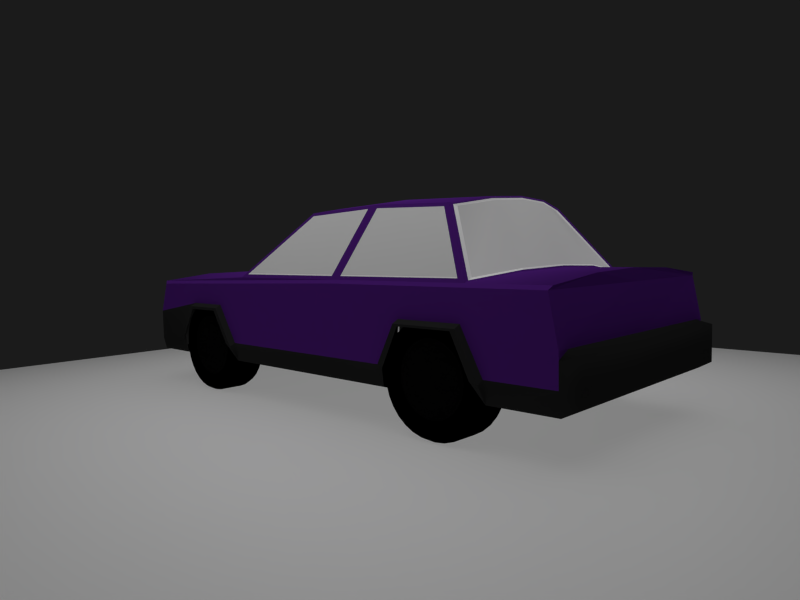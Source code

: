 # Source: Car.blend  (saved by Blender 2.90.8; exported with 4.5.12 LTS)
import bpy
from mathutils import Matrix  # noqa: F401  (used for matrix-valued properties, if any)

bpy.ops.wm.read_factory_settings(use_empty=True)
scene = bpy.context.scene
scene.name = 'Scene'

# ---- collections
col_collection_1 = bpy.data.collections.new('Collection 1'); scene.collection.children.link(col_collection_1)

# ---- materials (node trees are filled in below, after node groups)
mat_material = bpy.data.materials.new('Material')
mat_material.use_transparent_shadow = False
mat_body = bpy.data.materials.new('Body')
mat_body.alpha_threshold = 0.0
mat_body.use_transparent_shadow = False
mat_body.diffuse_color = (0.07613, 0.01457, 0.1902, 1.0)
mat_body.roughness = 0.5
mat_black = bpy.data.materials.new('Black')
mat_black.alpha_threshold = 0.0
mat_black.use_transparent_shadow = False
mat_black.diffuse_color = (0.8971, 0.8971, 0.8971, 1.0)
mat_black.roughness = 0.5
mat_black.specular_intensity = 0.0
mat_window = bpy.data.materials.new('Window')
mat_window.alpha_threshold = 0.0
mat_window.use_transparent_shadow = False
mat_window.diffuse_color = (0.7106, 0.7106, 0.7106, 1.0)
mat_window.roughness = 0.5
mat_window.specular_intensity = 1.0
mat_bumpers = bpy.data.materials.new('Bumpers')
mat_bumpers.alpha_threshold = 0.0
mat_bumpers.use_transparent_shadow = False
mat_bumpers.diffuse_color = (0.01885, 0.01885, 0.01885, 1.0)
mat_bumpers.roughness = 0.5
mat_bumpers.specular_intensity = 0.0
mat_lights = bpy.data.materials.new('Lights')
mat_lights.alpha_threshold = 0.0
mat_lights.use_transparent_shadow = False
mat_lights.diffuse_color = (1.0, 0.9067, 0.01782, 1.0)
mat_lights.roughness = 0.5
mat_lights.specular_intensity = 0.0
mat_bottom = bpy.data.materials.new('Bottom')
mat_bottom.alpha_threshold = 0.0
mat_bottom.use_transparent_shadow = False
mat_bottom.diffuse_color = (0.0, 0.0, 0.0, 1.0)
mat_bottom.roughness = 0.5
mat_bottom.specular_intensity = 0.0
mat_tires = bpy.data.materials.new('Tires')
mat_tires.alpha_threshold = 0.0
mat_tires.use_transparent_shadow = False
mat_tires.diffuse_color = (0.0, 0.0, 0.0, 1.0)
mat_tires.roughness = 0.5
mat_wheels = bpy.data.materials.new('Wheels')
mat_wheels.alpha_threshold = 0.0
mat_wheels.use_transparent_shadow = False
mat_wheels.diffuse_color = (0.002063, 0.002063, 0.002063, 1.0)
mat_wheels.roughness = 0.5

# ---- material node trees
mat_material.use_nodes = True; mat_material.node_tree.nodes.clear()
_N = mat_material.node_tree.nodes; _L = mat_material.node_tree.links
n0 = _N.new('ShaderNodeBsdfPrincipled'); n0.name = 'Principled BSDF'; n0.location = (10, 300)
n0.distribution = 'GGX'
n0.subsurface_method = 'BURLEY'
n0.inputs[3].default_value = 1.45
n0.inputs[27].default_value = (0.0, 0.0, 0.0, 1.0)
n0.inputs[28].default_value = 1.0
n1 = _N.new('ShaderNodeOutputMaterial'); n1.name = 'Material Output'; n1.location = (300, 300)
_L.new(n0.outputs[0], n1.inputs[0])
n1.is_active_output = True

# ---- world
world_world = bpy.data.worlds.new('World'); scene.world = world_world
world_world.color = (0.01109, 0.01109, 0.01109)
world_world.use_sun_shadow = False
world_world.sun_shadow_jitter_overblur = 0.0
world_world.cycles.sampling_method = 'NONE'
world_world.cycles.sample_map_resolution = 256
world_world.light_settings.ao_factor = 0.5

# ---- cameras
cam_camera = bpy.data.cameras.new('Camera')
cam_camera.lens = 30.0
cam_camera_001 = bpy.data.cameras.new('Camera.001')
cam_camera_001.lens = 30.0
cam_camera_002 = bpy.data.cameras.new('Camera.002')
cam_camera_002.lens = 30.0
cam_camera_003 = bpy.data.cameras.new('Camera.003')
cam_camera_003.lens = 30.0

# ---- lights
light_point = bpy.data.lights.new('Point', 'AREA')
light_point.transmission_factor = 0.0
light_point.use_shadow = False
light_point.energy = 118.0
light_point.shadow_soft_size = 0.25
light_point.shadow_maximum_resolution = 0.006
light_point.use_absolute_resolution = True

# ---- meshes
me_plane = bpy.data.meshes.new('Plane')
me_plane.from_pydata([(-1.0, -1.0, 0.0), (1.0, -1.0, 0.0), (-1.0, 1.0, 0.0), (1.0, 1.0, 0.0)], [], [(0, 1, 3, 2)])
_uv = me_plane.uv_layers.new(name='UVMap')
_uv.uv.foreach_set('vector', [0.0, 0.0, 1.0, 0.0, 1.0, 1.0, 0.0, 1.0])
me_plane.materials.append(mat_material)
me_plane.use_remesh_fix_poles = True
me_plane.use_remesh_preserve_attributes = False
me_plane.use_mirror_vertex_groups = False
me_plane.update()
me_cube = bpy.data.meshes.new('Cube')
me_cube.from_pydata([(-0.9426, -0.8852, 0.4), (-0.7426, -0.8852, 0.4), (-0.9426, -0.8929, 0.322), (-0.7426, -0.8929, 0.322), (-0.9426, -0.9156, 0.2469), (-0.7426, -0.9156, 0.2469), (-0.9426, -0.9526, 0.1778), (-0.7426, -0.9526, 0.1778), (-0.9426, -1.002, 0.1172), (-0.7426, -1.002, 0.1172), (-0.9426, -1.063, 0.06741), (-0.7426, -1.063, 0.06741), (-0.9426, -1.132, 0.03044), (-0.7426, -1.132, 0.03044), (-0.9426, -1.207, 0.007683), (-0.7426, -1.207, 0.007683), (-0.9426, -1.285, -3.308e-06), (-0.7426, -1.285, -3.308e-06), (-0.9426, -1.363, 0.007683), (-0.7426, -1.363, 0.007683), (-0.9426, -1.438, 0.03044), (-0.7426, -1.438, 0.03044), (-0.9426, -1.507, 0.06741), (-0.7426, -1.507, 0.06741), (-0.9426, -1.568, 0.1172), (-0.7426, -1.568, 0.1172), (-0.9426, -1.618, 0.1778), (-0.7426, -1.618, 0.1778), (-0.9426, -1.655, 0.2469), (-0.7426, -1.655, 0.2469), (-0.9426, -1.678, 0.322), (-0.7426, -1.678, 0.322), (-0.9426, -1.685, 0.4), (-0.7426, -1.685, 0.4), (-0.9426, -1.678, 0.478), (-0.7426, -1.678, 0.478), (-0.9426, -1.655, 0.5531), (-0.7426, -1.655, 0.5531), (-0.9426, -1.618, 0.6222), (-0.7426, -1.618, 0.6222), (-0.9426, -1.568, 0.6828), (-0.7426, -1.568, 0.6828), (-0.9426, -1.507, 0.7326), (-0.7426, -1.507, 0.7326), (-0.9426, -1.438, 0.7695), (-0.7426, -1.438, 0.7695), (-0.9426, -1.363, 0.7923), (-0.7426, -1.363, 0.7923), (-0.9426, -1.285, 0.8), (-0.7426, -1.285, 0.8), (-0.9426, -1.207, 0.7923), (-0.7426, -1.207, 0.7923), (-0.9426, -1.132, 0.7695), (-0.7426, -1.132, 0.7695), (-0.9426, -1.063, 0.7326), (-0.7426, -1.063, 0.7326), (-0.9426, -1.002, 0.6828), (-0.7426, -1.002, 0.6828), (-0.9426, -0.9526, 0.6222), (-0.7426, -0.9526, 0.6222), (-0.9426, -0.9156, 0.5531), (-0.7426, -0.9156, 0.5531), (-0.9426, -0.8929, 0.478), (-0.7426, -0.8929, 0.478), (-0.9851, -0.9052, 0.4), (-0.9851, -0.9125, 0.3259), (-0.7001, -0.9125, 0.3259), (-0.7001, -0.9052, 0.4), (-0.9851, -0.9341, 0.2546), (-0.7001, -0.9341, 0.2546), (-0.9851, -0.9692, 0.1889), (-0.7001, -0.9692, 0.1889), (-0.9851, -1.016, 0.1313), (-0.7001, -1.016, 0.1313), (-0.9851, -1.074, 0.08404), (-0.7001, -1.074, 0.08404), (-0.9851, -1.14, 0.04892), (-0.7001, -1.14, 0.04892), (-0.9851, -1.211, 0.0273), (-0.7001, -1.211, 0.0273), (-0.9851, -1.285, 0.02), (-0.7001, -1.285, 0.02), (-0.9851, -1.359, 0.0273), (-0.7001, -1.359, 0.0273), (-0.9851, -1.431, 0.04892), (-0.7001, -1.431, 0.04892), (-0.9851, -1.496, 0.08404), (-0.7001, -1.496, 0.08404), (-0.9851, -1.554, 0.1313), (-0.7001, -1.554, 0.1313), (-0.9851, -1.601, 0.1889), (-0.7001, -1.601, 0.1889), (-0.9851, -1.636, 0.2546), (-0.7001, -1.636, 0.2546), (-0.9851, -1.658, 0.3259), (-0.7001, -1.658, 0.3259), (-0.9851, -1.665, 0.4), (-0.7001, -1.665, 0.4), (-0.9851, -1.658, 0.4741), (-0.7001, -1.658, 0.4741), (-0.9851, -1.636, 0.5454), (-0.7001, -1.636, 0.5454), (-0.9851, -1.601, 0.6111), (-0.7001, -1.601, 0.6111), (-0.9851, -1.554, 0.6687), (-0.7001, -1.554, 0.6687), (-0.9851, -1.496, 0.716), (-0.7001, -1.496, 0.716), (-0.9851, -1.431, 0.7511), (-0.7001, -1.431, 0.7511), (-0.9851, -1.359, 0.7727), (-0.7001, -1.359, 0.7727), (-0.9851, -1.285, 0.78), (-0.7001, -1.285, 0.78), (-0.9851, -1.211, 0.7727), (-0.7001, -1.211, 0.7727), (-0.9851, -1.14, 0.7511), (-0.7001, -1.14, 0.7511), (-0.9851, -1.074, 0.716), (-0.7001, -1.074, 0.716), (-0.9851, -1.016, 0.6687), (-0.7001, -1.016, 0.6687), (-0.9851, -0.9692, 0.6111), (-0.7001, -0.9692, 0.6111), (-0.9851, -0.9341, 0.5454), (-0.7001, -0.9341, 0.5454), (-0.9851, -0.9125, 0.4741), (-0.7001, -0.9125, 0.4741), (-0.9851, -1.0, 0.4), (-0.9851, -1.006, 0.3444), (-0.9851, -1.022, 0.2909), (-0.9851, -1.048, 0.2417), (-0.9851, -1.084, 0.1985), (-0.9851, -1.127, 0.163), (-0.9851, -1.176, 0.1367), (-0.9851, -1.23, 0.1205), (-0.9851, -1.285, 0.115), (-0.9851, -1.341, 0.1205), (-0.9851, -1.394, 0.1367), (-0.9851, -1.444, 0.163), (-0.9851, -1.487, 0.1985), (-0.9851, -1.522, 0.2417), (-0.9851, -1.548, 0.2909), (-0.9851, -1.565, 0.3444), (-0.9851, -1.57, 0.4), (-0.9851, -1.565, 0.4556), (-0.9851, -1.548, 0.5091), (-0.9851, -1.522, 0.5583), (-0.9851, -1.487, 0.6015), (-0.9851, -1.444, 0.637), (-0.9851, -1.394, 0.6633), (-0.9851, -1.341, 0.6795), (-0.9851, -1.285, 0.685), (-0.9851, -1.23, 0.6795), (-0.9851, -1.176, 0.6633), (-0.9851, -1.127, 0.637), (-0.9851, -1.084, 0.6015), (-0.9851, -1.048, 0.5583), (-0.9851, -1.022, 0.5091), (-0.9851, -1.006, 0.4556), (-0.7001, -1.006, 0.3444), (-0.7001, -1.0, 0.4), (-0.7001, -1.022, 0.2909), (-0.7001, -1.048, 0.2417), (-0.7001, -1.084, 0.1985), (-0.7001, -1.127, 0.163), (-0.7001, -1.176, 0.1367), (-0.7001, -1.23, 0.1205), (-0.7001, -1.285, 0.115), (-0.7001, -1.341, 0.1205), (-0.7001, -1.394, 0.1367), (-0.7001, -1.444, 0.163), (-0.7001, -1.487, 0.1985), (-0.7001, -1.522, 0.2417), (-0.7001, -1.548, 0.2909), (-0.7001, -1.565, 0.3444), (-0.7001, -1.57, 0.4), (-0.7001, -1.565, 0.4556), (-0.7001, -1.548, 0.5091), (-0.7001, -1.522, 0.5583), (-0.7001, -1.487, 0.6015), (-0.7001, -1.444, 0.637), (-0.7001, -1.394, 0.6633), (-0.7001, -1.341, 0.6795), (-0.7001, -1.285, 0.685), (-0.7001, -1.23, 0.6795), (-0.7001, -1.176, 0.6633), (-0.7001, -1.127, 0.637), (-0.7001, -1.084, 0.6015), (-0.7001, -1.048, 0.5583), (-0.7001, -1.022, 0.5091), (-0.7001, -1.006, 0.4556), (-0.9708, -1.029, 0.4), (-0.9708, -1.034, 0.35), (-0.9708, -1.048, 0.3018), (-0.9708, -1.072, 0.2575), (-0.9708, -1.104, 0.2186), (-0.9708, -1.143, 0.1867), (-0.9708, -1.187, 0.163), (-0.9708, -1.235, 0.1484), (-0.9708, -1.285, 0.1435), (-0.9708, -1.335, 0.1484), (-0.9708, -1.383, 0.163), (-0.9708, -1.428, 0.1867), (-0.9708, -1.467, 0.2186), (-0.9708, -1.498, 0.2575), (-0.9708, -1.522, 0.3018), (-0.9708, -1.537, 0.35), (-0.9708, -1.542, 0.4), (-0.9708, -1.537, 0.45), (-0.9708, -1.522, 0.4982), (-0.9708, -1.498, 0.5425), (-0.9708, -1.467, 0.5814), (-0.9708, -1.428, 0.6133), (-0.9708, -1.383, 0.637), (-0.9708, -1.335, 0.6516), (-0.9708, -1.285, 0.6565), (-0.9708, -1.235, 0.6516), (-0.9708, -1.187, 0.637), (-0.9708, -1.143, 0.6133), (-0.9708, -1.104, 0.5814), (-0.9708, -1.072, 0.5425), (-0.9708, -1.048, 0.4982), (-0.9708, -1.034, 0.45), (-0.7143, -1.034, 0.35), (-0.7143, -1.029, 0.4), (-0.7143, -1.048, 0.3018), (-0.7143, -1.072, 0.2575), (-0.7143, -1.104, 0.2186), (-0.7143, -1.143, 0.1867), (-0.7143, -1.187, 0.163), (-0.7143, -1.235, 0.1484), (-0.7143, -1.285, 0.1435), (-0.7143, -1.335, 0.1484), (-0.7143, -1.383, 0.163), (-0.7143, -1.428, 0.1867), (-0.7143, -1.467, 0.2186), (-0.7143, -1.498, 0.2575), (-0.7143, -1.522, 0.3018), (-0.7143, -1.537, 0.35), (-0.7143, -1.542, 0.4), (-0.7143, -1.537, 0.45), (-0.7143, -1.522, 0.4982), (-0.7143, -1.498, 0.5425), (-0.7143, -1.467, 0.5814), (-0.7143, -1.428, 0.6133), (-0.7143, -1.383, 0.637), (-0.7143, -1.335, 0.6516), (-0.7143, -1.285, 0.6565), (-0.7143, -1.235, 0.6516), (-0.7143, -1.187, 0.637), (-0.7143, -1.143, 0.6133), (-0.7143, -1.104, 0.5814), (-0.7143, -1.072, 0.5425), (-0.7143, -1.048, 0.4982), (-0.7143, -1.034, 0.45), (-0.9708, -1.029, 0.4), (-0.9708, -1.034, 0.35), (-0.9708, -1.048, 0.3018), (-0.9708, -1.072, 0.2575), (-0.9708, -1.104, 0.2186), (-0.9708, -1.143, 0.1867), (-0.9708, -1.187, 0.163), (-0.9708, -1.235, 0.1484), (-0.9708, -1.285, 0.1435), (-0.9708, -1.335, 0.1484), (-0.9708, -1.383, 0.163), (-0.9708, -1.428, 0.1867), (-0.9708, -1.467, 0.2186), (-0.9708, -1.498, 0.2575), (-0.9708, -1.522, 0.3018), (-0.9708, -1.537, 0.35), (-0.9708, -1.542, 0.4), (-0.9708, -1.537, 0.45), (-0.9708, -1.522, 0.4982), (-0.9708, -1.498, 0.5425), (-0.9708, -1.467, 0.5814), (-0.9708, -1.428, 0.6133), (-0.9708, -1.383, 0.637), (-0.9708, -1.335, 0.6516), (-0.9708, -1.285, 0.6565), (-0.9708, -1.235, 0.6516), (-0.9708, -1.187, 0.637), (-0.9708, -1.143, 0.6133), (-0.9708, -1.104, 0.5814), (-0.9708, -1.072, 0.5425), (-0.9708, -1.048, 0.4982), (-0.9708, -1.034, 0.45), (-0.7143, -1.034, 0.35), (-0.7143, -1.029, 0.4), (-0.7143, -1.048, 0.3018), (-0.7143, -1.072, 0.2575), (-0.7143, -1.104, 0.2186), (-0.7143, -1.143, 0.1867), (-0.7143, -1.187, 0.163), (-0.7143, -1.235, 0.1484), (-0.7143, -1.285, 0.1435), (-0.7143, -1.335, 0.1484), (-0.7143, -1.383, 0.163), (-0.7143, -1.428, 0.1867), (-0.7143, -1.467, 0.2186), (-0.7143, -1.498, 0.2575), (-0.7143, -1.522, 0.3018), (-0.7143, -1.537, 0.35), (-0.7143, -1.542, 0.4), (-0.7143, -1.537, 0.45), (-0.7143, -1.522, 0.4982), (-0.7143, -1.498, 0.5425), (-0.7143, -1.467, 0.5814), (-0.7143, -1.428, 0.6133), (-0.7143, -1.383, 0.637), (-0.7143, -1.335, 0.6516), (-0.7143, -1.285, 0.6565), (-0.7143, -1.235, 0.6516), (-0.7143, -1.187, 0.637), (-0.7143, -1.143, 0.6133), (-0.7143, -1.104, 0.5814), (-0.7143, -1.072, 0.5425), (-0.7143, -1.048, 0.4982), (-0.7143, -1.034, 0.45), (-0.9426, 1.675, 0.4), (-0.7426, 1.675, 0.4), (-0.9426, 1.667, 0.322), (-0.7426, 1.667, 0.322), (-0.9426, 1.644, 0.2469), (-0.7426, 1.644, 0.2469), (-0.9426, 1.607, 0.1778), (-0.7426, 1.607, 0.1778), (-0.9426, 1.558, 0.1172), (-0.7426, 1.558, 0.1172), (-0.9426, 1.497, 0.06741), (-0.7426, 1.497, 0.06741), (-0.9426, 1.428, 0.03044), (-0.7426, 1.428, 0.03044), (-0.9426, 1.353, 0.007683), (-0.7426, 1.353, 0.007683), (-0.9426, 1.275, -3.308e-06), (-0.7426, 1.275, -3.308e-06), (-0.9426, 1.197, 0.007683), (-0.7426, 1.197, 0.007683), (-0.9426, 1.122, 0.03044), (-0.7426, 1.122, 0.03044), (-0.9426, 1.053, 0.06741), (-0.7426, 1.053, 0.06741), (-0.9426, 0.992, 0.1172), (-0.7426, 0.992, 0.1172), (-0.9426, 0.9422, 0.1778), (-0.7426, 0.9422, 0.1778), (-0.9426, 0.9053, 0.2469), (-0.7426, 0.9053, 0.2469), (-0.9426, 0.8825, 0.322), (-0.7426, 0.8825, 0.322), (-0.9426, 0.8748, 0.4), (-0.7426, 0.8748, 0.4), (-0.9426, 0.8825, 0.478), (-0.7426, 0.8825, 0.478), (-0.9426, 0.9053, 0.5531), (-0.7426, 0.9053, 0.5531), (-0.9426, 0.9422, 0.6222), (-0.7426, 0.9422, 0.6222), (-0.9426, 0.992, 0.6828), (-0.7426, 0.992, 0.6828), (-0.9426, 1.053, 0.7326), (-0.7426, 1.053, 0.7326), (-0.9426, 1.122, 0.7695), (-0.7426, 1.122, 0.7695), (-0.9426, 1.197, 0.7923), (-0.7426, 1.197, 0.7923), (-0.9426, 1.275, 0.8), (-0.7426, 1.275, 0.8), (-0.9426, 1.353, 0.7923), (-0.7426, 1.353, 0.7923), (-0.9426, 1.428, 0.7695), (-0.7426, 1.428, 0.7695), (-0.9426, 1.497, 0.7326), (-0.7426, 1.497, 0.7326), (-0.9426, 1.558, 0.6828), (-0.7426, 1.558, 0.6828), (-0.9426, 1.607, 0.6222), (-0.7426, 1.607, 0.6222), (-0.9426, 1.644, 0.5531), (-0.7426, 1.644, 0.5531), (-0.9426, 1.667, 0.478), (-0.7426, 1.667, 0.478), (-0.9851, 1.655, 0.4), (-0.9851, 1.648, 0.3259), (-0.7001, 1.648, 0.3259), (-0.7001, 1.655, 0.4), (-0.9851, 1.626, 0.2546), (-0.7001, 1.626, 0.2546), (-0.9851, 1.591, 0.1889), (-0.7001, 1.591, 0.1889), (-0.9851, 1.544, 0.1313), (-0.7001, 1.544, 0.1313), (-0.9851, 1.486, 0.08404), (-0.7001, 1.486, 0.08404), (-0.9851, 1.42, 0.04892), (-0.7001, 1.42, 0.04892), (-0.9851, 1.349, 0.0273), (-0.7001, 1.349, 0.0273), (-0.9851, 1.275, 0.02), (-0.7001, 1.275, 0.02), (-0.9851, 1.201, 0.0273), (-0.7001, 1.201, 0.0273), (-0.9851, 1.129, 0.04892), (-0.7001, 1.129, 0.04892), (-0.9851, 1.064, 0.08404), (-0.7001, 1.064, 0.08404), (-0.9851, 1.006, 0.1313), (-0.7001, 1.006, 0.1313), (-0.9851, 0.9588, 0.1889), (-0.7001, 0.9588, 0.1889), (-0.9851, 0.9237, 0.2546), (-0.7001, 0.9237, 0.2546), (-0.9851, 0.9021, 0.3259), (-0.7001, 0.9021, 0.3259), (-0.9851, 0.8948, 0.4), (-0.7001, 0.8948, 0.4), (-0.9851, 0.9021, 0.4741), (-0.7001, 0.9021, 0.4741), (-0.9851, 0.9237, 0.5454), (-0.7001, 0.9237, 0.5454), (-0.9851, 0.9588, 0.6111), (-0.7001, 0.9588, 0.6111), (-0.9851, 1.006, 0.6687), (-0.7001, 1.006, 0.6687), (-0.9851, 1.064, 0.716), (-0.7001, 1.064, 0.716), (-0.9851, 1.129, 0.7511), (-0.7001, 1.129, 0.7511), (-0.9851, 1.201, 0.7727), (-0.7001, 1.201, 0.7727), (-0.9851, 1.275, 0.78), (-0.7001, 1.275, 0.78), (-0.9851, 1.349, 0.7727), (-0.7001, 1.349, 0.7727), (-0.9851, 1.42, 0.7511), (-0.7001, 1.42, 0.7511), (-0.9851, 1.486, 0.716), (-0.7001, 1.486, 0.716), (-0.9851, 1.544, 0.6687), (-0.7001, 1.544, 0.6687), (-0.9851, 1.591, 0.6111), (-0.7001, 1.591, 0.6111), (-0.9851, 1.626, 0.5454), (-0.7001, 1.626, 0.5454), (-0.9851, 1.648, 0.4741), (-0.7001, 1.648, 0.4741), (-0.9851, 1.56, 0.4), (-0.9851, 1.554, 0.3444), (-0.9851, 1.538, 0.2909), (-0.9851, 1.512, 0.2417), (-0.9851, 1.476, 0.1985), (-0.9851, 1.433, 0.163), (-0.9851, 1.384, 0.1367), (-0.9851, 1.33, 0.1205), (-0.9851, 1.275, 0.115), (-0.9851, 1.219, 0.1205), (-0.9851, 1.166, 0.1367), (-0.9851, 1.116, 0.163), (-0.9851, 1.073, 0.1985), (-0.9851, 1.038, 0.2417), (-0.9851, 1.012, 0.2909), (-0.9851, 0.9953, 0.3444), (-0.9851, 0.9898, 0.4), (-0.9851, 0.9953, 0.4556), (-0.9851, 1.012, 0.5091), (-0.9851, 1.038, 0.5583), (-0.9851, 1.073, 0.6015), (-0.9851, 1.116, 0.637), (-0.9851, 1.166, 0.6633), (-0.9851, 1.219, 0.6795), (-0.9851, 1.275, 0.685), (-0.9851, 1.33, 0.6795), (-0.9851, 1.384, 0.6633), (-0.9851, 1.433, 0.637), (-0.9851, 1.476, 0.6015), (-0.9851, 1.512, 0.5583), (-0.9851, 1.538, 0.5091), (-0.9851, 1.554, 0.4556), (-0.7001, 1.554, 0.3444), (-0.7001, 1.56, 0.4), (-0.7001, 1.538, 0.2909), (-0.7001, 1.512, 0.2417), (-0.7001, 1.476, 0.1985), (-0.7001, 1.433, 0.163), (-0.7001, 1.384, 0.1367), (-0.7001, 1.33, 0.1205), (-0.7001, 1.275, 0.115), (-0.7001, 1.219, 0.1205), (-0.7001, 1.166, 0.1367), (-0.7001, 1.116, 0.163), (-0.7001, 1.073, 0.1985), (-0.7001, 1.038, 0.2417), (-0.7001, 1.012, 0.2909), (-0.7001, 0.9953, 0.3444), (-0.7001, 0.9898, 0.4), (-0.7001, 0.9953, 0.4556), (-0.7001, 1.012, 0.5091), (-0.7001, 1.038, 0.5583), (-0.7001, 1.073, 0.6015), (-0.7001, 1.116, 0.637), (-0.7001, 1.166, 0.6633), (-0.7001, 1.219, 0.6795), (-0.7001, 1.275, 0.685), (-0.7001, 1.33, 0.6795), (-0.7001, 1.384, 0.6633), (-0.7001, 1.433, 0.637), (-0.7001, 1.476, 0.6015), (-0.7001, 1.512, 0.5583), (-0.7001, 1.538, 0.5091), (-0.7001, 1.554, 0.4556), (-0.9708, 1.531, 0.4), (-0.9708, 1.526, 0.35), (-0.9708, 1.512, 0.3018), (-0.9708, 1.488, 0.2575), (-0.9708, 1.456, 0.2186), (-0.9708, 1.417, 0.1867), (-0.9708, 1.373, 0.163), (-0.9708, 1.325, 0.1484), (-0.9708, 1.275, 0.1435), (-0.9708, 1.225, 0.1484), (-0.9708, 1.177, 0.163), (-0.9708, 1.132, 0.1867), (-0.9708, 1.093, 0.2186), (-0.9708, 1.062, 0.2575), (-0.9708, 1.038, 0.3018), (-0.9708, 1.023, 0.35), (-0.9708, 1.018, 0.4), (-0.9708, 1.023, 0.45), (-0.9708, 1.038, 0.4982), (-0.9708, 1.062, 0.5425), (-0.9708, 1.093, 0.5814), (-0.9708, 1.132, 0.6133), (-0.9708, 1.177, 0.637), (-0.9708, 1.225, 0.6516), (-0.9708, 1.275, 0.6565), (-0.9708, 1.325, 0.6516), (-0.9708, 1.373, 0.637), (-0.9708, 1.417, 0.6133), (-0.9708, 1.456, 0.5814), (-0.9708, 1.488, 0.5425), (-0.9708, 1.512, 0.4982), (-0.9708, 1.526, 0.45), (-0.7143, 1.526, 0.35), (-0.7143, 1.531, 0.4), (-0.7143, 1.512, 0.3018), (-0.7143, 1.488, 0.2575), (-0.7143, 1.456, 0.2186), (-0.7143, 1.417, 0.1867), (-0.7143, 1.373, 0.163), (-0.7143, 1.325, 0.1484), (-0.7143, 1.275, 0.1435), (-0.7143, 1.225, 0.1484), (-0.7143, 1.177, 0.163), (-0.7143, 1.132, 0.1867), (-0.7143, 1.093, 0.2186), (-0.7143, 1.062, 0.2575), (-0.7143, 1.038, 0.3018), (-0.7143, 1.023, 0.35), (-0.7143, 1.018, 0.4), (-0.7143, 1.023, 0.45), (-0.7143, 1.038, 0.4982), (-0.7143, 1.062, 0.5425), (-0.7143, 1.093, 0.5814), (-0.7143, 1.132, 0.6133), (-0.7143, 1.177, 0.637), (-0.7143, 1.225, 0.6516), (-0.7143, 1.275, 0.6565), (-0.7143, 1.325, 0.6516), (-0.7143, 1.373, 0.637), (-0.7143, 1.417, 0.6133), (-0.7143, 1.456, 0.5814), (-0.7143, 1.488, 0.5425), (-0.7143, 1.512, 0.4982), (-0.7143, 1.526, 0.45), (-0.9708, 1.531, 0.4), (-0.9708, 1.526, 0.35), (-0.9708, 1.512, 0.3018), (-0.9708, 1.488, 0.2575), (-0.9708, 1.456, 0.2186), (-0.9708, 1.417, 0.1867), (-0.9708, 1.373, 0.163), (-0.9708, 1.325, 0.1484), (-0.9708, 1.275, 0.1435), (-0.9708, 1.225, 0.1484), (-0.9708, 1.177, 0.163), (-0.9708, 1.132, 0.1867), (-0.9708, 1.093, 0.2186), (-0.9708, 1.062, 0.2575), (-0.9708, 1.038, 0.3018), (-0.9708, 1.023, 0.35), (-0.9708, 1.018, 0.4), (-0.9708, 1.023, 0.45), (-0.9708, 1.038, 0.4982), (-0.9708, 1.062, 0.5425), (-0.9708, 1.093, 0.5814), (-0.9708, 1.132, 0.6133), (-0.9708, 1.177, 0.637), (-0.9708, 1.225, 0.6516), (-0.9708, 1.275, 0.6565), (-0.9708, 1.325, 0.6516), (-0.9708, 1.373, 0.637), (-0.9708, 1.417, 0.6133), (-0.9708, 1.456, 0.5814), (-0.9708, 1.488, 0.5425), (-0.9708, 1.512, 0.4982), (-0.9708, 1.526, 0.45), (-0.7143, 1.526, 0.35), (-0.7143, 1.531, 0.4), (-0.7143, 1.512, 0.3018), (-0.7143, 1.488, 0.2575), (-0.7143, 1.456, 0.2186), (-0.7143, 1.417, 0.1867), (-0.7143, 1.373, 0.163), (-0.7143, 1.325, 0.1484), (-0.7143, 1.275, 0.1435), (-0.7143, 1.225, 0.1484), (-0.7143, 1.177, 0.163), (-0.7143, 1.132, 0.1867), (-0.7143, 1.093, 0.2186), (-0.7143, 1.062, 0.2575), (-0.7143, 1.038, 0.3018), (-0.7143, 1.023, 0.35), (-0.7143, 1.018, 0.4), (-0.7143, 1.023, 0.45), (-0.7143, 1.038, 0.4982), (-0.7143, 1.062, 0.5425), (-0.7143, 1.093, 0.5814), (-0.7143, 1.132, 0.6133), (-0.7143, 1.177, 0.637), (-0.7143, 1.225, 0.6516), (-0.7143, 1.275, 0.6565), (-0.7143, 1.325, 0.6516), (-0.7143, 1.373, 0.637), (-0.7143, 1.417, 0.6133), (-0.7143, 1.456, 0.5814), (-0.7143, 1.488, 0.5425), (-0.7143, 1.512, 0.4982), (-0.7143, 1.526, 0.45), (0.7574, 1.675, 0.4), (0.9574, 1.675, 0.4), (0.7574, 1.667, 0.322), (0.9574, 1.667, 0.322), (0.7574, 1.644, 0.2469), (0.9574, 1.644, 0.2469), (0.7574, 1.607, 0.1778), (0.9574, 1.607, 0.1778), (0.7574, 1.558, 0.1172), (0.9574, 1.558, 0.1172), (0.7574, 1.497, 0.06741), (0.9574, 1.497, 0.06741), (0.7574, 1.428, 0.03044), (0.9574, 1.428, 0.03044), (0.7574, 1.353, 0.007683), (0.9574, 1.353, 0.007683), (0.7574, 1.275, -3.308e-06), (0.9574, 1.275, -3.308e-06), (0.7574, 1.197, 0.007683), (0.9574, 1.197, 0.007683), (0.7574, 1.122, 0.03044), (0.9574, 1.122, 0.03044), (0.7574, 1.053, 0.06741), (0.9574, 1.053, 0.06741), (0.7574, 0.992, 0.1172), (0.9574, 0.992, 0.1172), (0.7574, 0.9422, 0.1778), (0.9574, 0.9422, 0.1778), (0.7574, 0.9053, 0.2469), (0.9574, 0.9053, 0.2469), (0.7574, 0.8825, 0.322), (0.9574, 0.8825, 0.322), (0.7574, 0.8748, 0.4), (0.9574, 0.8748, 0.4), (0.7574, 0.8825, 0.478), (0.9574, 0.8825, 0.478), (0.7574, 0.9053, 0.5531), (0.9574, 0.9053, 0.5531), (0.7574, 0.9422, 0.6222), (0.9574, 0.9422, 0.6222), (0.7574, 0.992, 0.6828), (0.9574, 0.992, 0.6828), (0.7574, 1.053, 0.7326), (0.9574, 1.053, 0.7326), (0.7574, 1.122, 0.7695), (0.9574, 1.122, 0.7695), (0.7574, 1.197, 0.7923), (0.9574, 1.197, 0.7923), (0.7574, 1.275, 0.8), (0.9574, 1.275, 0.8), (0.7574, 1.353, 0.7923), (0.9574, 1.353, 0.7923), (0.7574, 1.428, 0.7695), (0.9574, 1.428, 0.7695), (0.7574, 1.497, 0.7326), (0.9574, 1.497, 0.7326), (0.7574, 1.558, 0.6828), (0.9574, 1.558, 0.6828), (0.7574, 1.607, 0.6222), (0.9574, 1.607, 0.6222), (0.7574, 1.644, 0.5531), (0.9574, 1.644, 0.5531), (0.7574, 1.667, 0.478), (0.9574, 1.667, 0.478), (0.7149, 1.655, 0.4), (0.7149, 1.648, 0.3259), (0.9999, 1.648, 0.3259), (0.9999, 1.655, 0.4), (0.7149, 1.626, 0.2546), (0.9999, 1.626, 0.2546), (0.7149, 1.591, 0.1889), (0.9999, 1.591, 0.1889), (0.7149, 1.544, 0.1313), (0.9999, 1.544, 0.1313), (0.7149, 1.486, 0.08404), (0.9999, 1.486, 0.08404), (0.7149, 1.42, 0.04892), (0.9999, 1.42, 0.04892), (0.7149, 1.349, 0.0273), (0.9999, 1.349, 0.0273), (0.7149, 1.275, 0.02), (0.9999, 1.275, 0.02), (0.7149, 1.201, 0.0273), (0.9999, 1.201, 0.0273), (0.7149, 1.129, 0.04892), (0.9999, 1.129, 0.04892), (0.7149, 1.064, 0.08404), (0.9999, 1.064, 0.08404), (0.7149, 1.006, 0.1313), (0.9999, 1.006, 0.1313), (0.7149, 0.9588, 0.1889), (0.9999, 0.9588, 0.1889), (0.7149, 0.9237, 0.2546), (0.9999, 0.9237, 0.2546), (0.7149, 0.9021, 0.3259), (0.9999, 0.9021, 0.3259), (0.7149, 0.8948, 0.4), (0.9999, 0.8948, 0.4), (0.7149, 0.9021, 0.4741), (0.9999, 0.9021, 0.4741), (0.7149, 0.9237, 0.5454), (0.9999, 0.9237, 0.5454), (0.7149, 0.9588, 0.6111), (0.9999, 0.9588, 0.6111), (0.7149, 1.006, 0.6687), (0.9999, 1.006, 0.6687), (0.7149, 1.064, 0.716), (0.9999, 1.064, 0.716), (0.7149, 1.129, 0.7511), (0.9999, 1.129, 0.7511), (0.7149, 1.201, 0.7727), (0.9999, 1.201, 0.7727), (0.7149, 1.275, 0.78), (0.9999, 1.275, 0.78), (0.7149, 1.349, 0.7727), (0.9999, 1.349, 0.7727), (0.7149, 1.42, 0.7511), (0.9999, 1.42, 0.7511), (0.7149, 1.486, 0.716), (0.9999, 1.486, 0.716), (0.7149, 1.544, 0.6687), (0.9999, 1.544, 0.6687), (0.7149, 1.591, 0.6111), (0.9999, 1.591, 0.6111), (0.7149, 1.626, 0.5454), (0.9999, 1.626, 0.5454), (0.7149, 1.648, 0.4741), (0.9999, 1.648, 0.4741), (0.7149, 1.56, 0.4), (0.7149, 1.554, 0.3444), (0.7149, 1.538, 0.2909), (0.7149, 1.512, 0.2417), (0.7149, 1.476, 0.1985), (0.7149, 1.433, 0.163), (0.7149, 1.384, 0.1367), (0.7149, 1.33, 0.1205), (0.7149, 1.275, 0.115), (0.7149, 1.219, 0.1205), (0.7149, 1.166, 0.1367), (0.7149, 1.116, 0.163), (0.7149, 1.073, 0.1985), (0.7149, 1.038, 0.2417), (0.7149, 1.012, 0.2909), (0.7149, 0.9953, 0.3444), (0.7149, 0.9898, 0.4), (0.7149, 0.9953, 0.4556), (0.7149, 1.012, 0.5091), (0.7149, 1.038, 0.5583), (0.7149, 1.073, 0.6015), (0.7149, 1.116, 0.637), (0.7149, 1.166, 0.6633), (0.7149, 1.219, 0.6795), (0.7149, 1.275, 0.685), (0.7149, 1.33, 0.6795), (0.7149, 1.384, 0.6633), (0.7149, 1.433, 0.637), (0.7149, 1.476, 0.6015), (0.7149, 1.512, 0.5583), (0.7149, 1.538, 0.5091), (0.7149, 1.554, 0.4556), (0.9999, 1.554, 0.3444), (0.9999, 1.56, 0.4), (0.9999, 1.538, 0.2909), (0.9999, 1.512, 0.2417), (0.9999, 1.476, 0.1985), (0.9999, 1.433, 0.163), (0.9999, 1.384, 0.1367), (0.9999, 1.33, 0.1205), (0.9999, 1.275, 0.115), (0.9999, 1.219, 0.1205), (0.9999, 1.166, 0.1367), (0.9999, 1.116, 0.163), (0.9999, 1.073, 0.1985), (0.9999, 1.038, 0.2417), (0.9999, 1.012, 0.2909), (0.9999, 0.9953, 0.3444), (0.9999, 0.9898, 0.4), (0.9999, 0.9953, 0.4556), (0.9999, 1.012, 0.5091), (0.9999, 1.038, 0.5583), (0.9999, 1.073, 0.6015), (0.9999, 1.116, 0.637), (0.9999, 1.166, 0.6633), (0.9999, 1.219, 0.6795), (0.9999, 1.275, 0.685), (0.9999, 1.33, 0.6795), (0.9999, 1.384, 0.6633), (0.9999, 1.433, 0.637), (0.9999, 1.476, 0.6015), (0.9999, 1.512, 0.5583), (0.9999, 1.538, 0.5091), (0.9999, 1.554, 0.4556), (0.7292, 1.531, 0.4), (0.7292, 1.526, 0.35), (0.7292, 1.512, 0.3018), (0.7292, 1.488, 0.2575), (0.7292, 1.456, 0.2186), (0.7292, 1.417, 0.1867), (0.7292, 1.373, 0.163), (0.7292, 1.325, 0.1484), (0.7292, 1.275, 0.1435), (0.7292, 1.225, 0.1484), (0.7292, 1.177, 0.163), (0.7292, 1.132, 0.1867), (0.7292, 1.093, 0.2186), (0.7292, 1.062, 0.2575), (0.7292, 1.038, 0.3018), (0.7292, 1.023, 0.35), (0.7292, 1.018, 0.4), (0.7292, 1.023, 0.45), (0.7292, 1.038, 0.4982), (0.7292, 1.062, 0.5425), (0.7292, 1.093, 0.5814), (0.7292, 1.132, 0.6133), (0.7292, 1.177, 0.637), (0.7292, 1.225, 0.6516), (0.7292, 1.275, 0.6565), (0.7292, 1.325, 0.6516), (0.7292, 1.373, 0.637), (0.7292, 1.417, 0.6133), (0.7292, 1.456, 0.5814), (0.7292, 1.488, 0.5425), (0.7292, 1.512, 0.4982), (0.7292, 1.526, 0.45), (0.9857, 1.526, 0.35), (0.9857, 1.531, 0.4), (0.9857, 1.512, 0.3018), (0.9857, 1.488, 0.2575), (0.9857, 1.456, 0.2186), (0.9857, 1.417, 0.1867), (0.9857, 1.373, 0.163), (0.9857, 1.325, 0.1484), (0.9857, 1.275, 0.1435), (0.9857, 1.225, 0.1484), (0.9857, 1.177, 0.163), (0.9857, 1.132, 0.1867), (0.9857, 1.093, 0.2186), (0.9857, 1.062, 0.2575), (0.9857, 1.038, 0.3018), (0.9857, 1.023, 0.35), (0.9857, 1.018, 0.4), (0.9857, 1.023, 0.45), (0.9857, 1.038, 0.4982), (0.9857, 1.062, 0.5425), (0.9857, 1.093, 0.5814), (0.9857, 1.132, 0.6133), (0.9857, 1.177, 0.637), (0.9857, 1.225, 0.6516), (0.9857, 1.275, 0.6565), (0.9857, 1.325, 0.6516), (0.9857, 1.373, 0.637), (0.9857, 1.417, 0.6133), (0.9857, 1.456, 0.5814), (0.9857, 1.488, 0.5425), (0.9857, 1.512, 0.4982), (0.9857, 1.526, 0.45), (0.7292, 1.531, 0.4), (0.7292, 1.526, 0.35), (0.7292, 1.512, 0.3018), (0.7292, 1.488, 0.2575), (0.7292, 1.456, 0.2186), (0.7292, 1.417, 0.1867), (0.7292, 1.373, 0.163), (0.7292, 1.325, 0.1484), (0.7292, 1.275, 0.1435), (0.7292, 1.225, 0.1484), (0.7292, 1.177, 0.163), (0.7292, 1.132, 0.1867), (0.7292, 1.093, 0.2186), (0.7292, 1.062, 0.2575), (0.7292, 1.038, 0.3018), (0.7292, 1.023, 0.35), (0.7292, 1.018, 0.4), (0.7292, 1.023, 0.45), (0.7292, 1.038, 0.4982), (0.7292, 1.062, 0.5425), (0.7292, 1.093, 0.5814), (0.7292, 1.132, 0.6133), (0.7292, 1.177, 0.637), (0.7292, 1.225, 0.6516), (0.7292, 1.275, 0.6565), (0.7292, 1.325, 0.6516), (0.7292, 1.373, 0.637), (0.7292, 1.417, 0.6133), (0.7292, 1.456, 0.5814), (0.7292, 1.488, 0.5425), (0.7292, 1.512, 0.4982), (0.7292, 1.526, 0.45), (0.9857, 1.526, 0.35), (0.9857, 1.531, 0.4), (0.9857, 1.512, 0.3018), (0.9857, 1.488, 0.2575), (0.9857, 1.456, 0.2186), (0.9857, 1.417, 0.1867), (0.9857, 1.373, 0.163), (0.9857, 1.325, 0.1484), (0.9857, 1.275, 0.1435), (0.9857, 1.225, 0.1484), (0.9857, 1.177, 0.163), (0.9857, 1.132, 0.1867), (0.9857, 1.093, 0.2186), (0.9857, 1.062, 0.2575), (0.9857, 1.038, 0.3018), (0.9857, 1.023, 0.35), (0.9857, 1.018, 0.4), (0.9857, 1.023, 0.45), (0.9857, 1.038, 0.4982), (0.9857, 1.062, 0.5425), (0.9857, 1.093, 0.5814), (0.9857, 1.132, 0.6133), (0.9857, 1.177, 0.637), (0.9857, 1.225, 0.6516), (0.9857, 1.275, 0.6565), (0.9857, 1.325, 0.6516), (0.9857, 1.373, 0.637), (0.9857, 1.417, 0.6133), (0.9857, 1.456, 0.5814), (0.9857, 1.488, 0.5425), (0.9857, 1.512, 0.4982), (0.9857, 1.526, 0.45), (0.7574, -0.8852, 0.4), (0.9574, -0.8852, 0.4), (0.7574, -0.8929, 0.322), (0.9574, -0.8929, 0.322), (0.7574, -0.9156, 0.2469), (0.9574, -0.9156, 0.2469), (0.7574, -0.9526, 0.1778), (0.9574, -0.9526, 0.1778), (0.7574, -1.002, 0.1172), (0.9574, -1.002, 0.1172), (0.7574, -1.063, 0.06741), (0.9574, -1.063, 0.06741), (0.7574, -1.132, 0.03044), (0.9574, -1.132, 0.03044), (0.7574, -1.207, 0.007683), (0.9574, -1.207, 0.007683), (0.7574, -1.285, -3.308e-06), (0.9574, -1.285, -3.308e-06), (0.7574, -1.363, 0.007683), (0.9574, -1.363, 0.007683), (0.7574, -1.438, 0.03044), (0.9574, -1.438, 0.03044), (0.7574, -1.507, 0.06741), (0.9574, -1.507, 0.06741), (0.7574, -1.568, 0.1172), (0.9574, -1.568, 0.1172), (0.7574, -1.618, 0.1778), (0.9574, -1.618, 0.1778), (0.7574, -1.655, 0.2469), (0.9574, -1.655, 0.2469), (0.7574, -1.678, 0.322), (0.9574, -1.678, 0.322), (0.7574, -1.685, 0.4), (0.9574, -1.685, 0.4), (0.7574, -1.678, 0.478), (0.9574, -1.678, 0.478), (0.7574, -1.655, 0.5531), (0.9574, -1.655, 0.5531), (0.7574, -1.618, 0.6222), (0.9574, -1.618, 0.6222), (0.7574, -1.568, 0.6828), (0.9574, -1.568, 0.6828), (0.7574, -1.507, 0.7326), (0.9574, -1.507, 0.7326), (0.7574, -1.438, 0.7695), (0.9574, -1.438, 0.7695), (0.7574, -1.363, 0.7923), (0.9574, -1.363, 0.7923), (0.7574, -1.285, 0.8), (0.9574, -1.285, 0.8), (0.7574, -1.207, 0.7923), (0.9574, -1.207, 0.7923), (0.7574, -1.132, 0.7695), (0.9574, -1.132, 0.7695), (0.7574, -1.063, 0.7326), (0.9574, -1.063, 0.7326), (0.7574, -1.002, 0.6828), (0.9574, -1.002, 0.6828), (0.7574, -0.9526, 0.6222), (0.9574, -0.9526, 0.6222), (0.7574, -0.9156, 0.5531), (0.9574, -0.9156, 0.5531), (0.7574, -0.8929, 0.478), (0.9574, -0.8929, 0.478), (0.7149, -0.9052, 0.4), (0.7149, -0.9125, 0.3259), (0.9999, -0.9125, 0.3259), (0.9999, -0.9052, 0.4), (0.7149, -0.9341, 0.2546), (0.9999, -0.9341, 0.2546), (0.7149, -0.9692, 0.1889), (0.9999, -0.9692, 0.1889), (0.7149, -1.016, 0.1313), (0.9999, -1.016, 0.1313), (0.7149, -1.074, 0.08404), (0.9999, -1.074, 0.08404), (0.7149, -1.14, 0.04892), (0.9999, -1.14, 0.04892), (0.7149, -1.211, 0.0273), (0.9999, -1.211, 0.0273), (0.7149, -1.285, 0.02), (0.9999, -1.285, 0.02), (0.7149, -1.359, 0.0273), (0.9999, -1.359, 0.0273), (0.7149, -1.431, 0.04892), (0.9999, -1.431, 0.04892), (0.7149, -1.496, 0.08404), (0.9999, -1.496, 0.08404), (0.7149, -1.554, 0.1313), (0.9999, -1.554, 0.1313), (0.7149, -1.601, 0.1889), (0.9999, -1.601, 0.1889), (0.7149, -1.636, 0.2546), (0.9999, -1.636, 0.2546), (0.7149, -1.658, 0.3259), (0.9999, -1.658, 0.3259), (0.7149, -1.665, 0.4), (0.9999, -1.665, 0.4), (0.7149, -1.658, 0.4741), (0.9999, -1.658, 0.4741), (0.7149, -1.636, 0.5454), (0.9999, -1.636, 0.5454), (0.7149, -1.601, 0.6111), (0.9999, -1.601, 0.6111), (0.7149, -1.554, 0.6687), (0.9999, -1.554, 0.6687), (0.7149, -1.496, 0.716), (0.9999, -1.496, 0.716), (0.7149, -1.431, 0.7511), (0.9999, -1.431, 0.7511), (0.7149, -1.359, 0.7727), (0.9999, -1.359, 0.7727), (0.7149, -1.285, 0.78), (0.9999, -1.285, 0.78), (0.7149, -1.211, 0.7727), (0.9999, -1.211, 0.7727), (0.7149, -1.14, 0.7511), (0.9999, -1.14, 0.7511), (0.7149, -1.074, 0.716), (0.9999, -1.074, 0.716), (0.7149, -1.016, 0.6687), (0.9999, -1.016, 0.6687), (0.7149, -0.9692, 0.6111), (0.9999, -0.9692, 0.6111), (0.7149, -0.9341, 0.5454), (0.9999, -0.9341, 0.5454), (0.7149, -0.9125, 0.4741), (0.9999, -0.9125, 0.4741), (0.7149, -1.0, 0.4), (0.7149, -1.006, 0.3444), (0.7149, -1.022, 0.2909), (0.7149, -1.048, 0.2417), (0.7149, -1.084, 0.1985), (0.7149, -1.127, 0.163), (0.7149, -1.176, 0.1367), (0.7149, -1.23, 0.1205), (0.7149, -1.285, 0.115), (0.7149, -1.341, 0.1205), (0.7149, -1.394, 0.1367), (0.7149, -1.444, 0.163), (0.7149, -1.487, 0.1985), (0.7149, -1.522, 0.2417), (0.7149, -1.548, 0.2909), (0.7149, -1.565, 0.3444), (0.7149, -1.57, 0.4), (0.7149, -1.565, 0.4556), (0.7149, -1.548, 0.5091), (0.7149, -1.522, 0.5583), (0.7149, -1.487, 0.6015), (0.7149, -1.444, 0.637), (0.7149, -1.394, 0.6633), (0.7149, -1.341, 0.6795), (0.7149, -1.285, 0.685), (0.7149, -1.23, 0.6795), (0.7149, -1.176, 0.6633), (0.7149, -1.127, 0.637), (0.7149, -1.084, 0.6015), (0.7149, -1.048, 0.5583), (0.7149, -1.022, 0.5091), (0.7149, -1.006, 0.4556), (0.9999, -1.006, 0.3444), (0.9999, -1.0, 0.4), (0.9999, -1.022, 0.2909), (0.9999, -1.048, 0.2417), (0.9999, -1.084, 0.1985), (0.9999, -1.127, 0.163), (0.9999, -1.176, 0.1367), (0.9999, -1.23, 0.1205), (0.9999, -1.285, 0.115), (0.9999, -1.341, 0.1205), (0.9999, -1.394, 0.1367), (0.9999, -1.444, 0.163), (0.9999, -1.487, 0.1985), (0.9999, -1.522, 0.2417), (0.9999, -1.548, 0.2909), (0.9999, -1.565, 0.3444), (0.9999, -1.57, 0.4), (0.9999, -1.565, 0.4556), (0.9999, -1.548, 0.5091), (0.9999, -1.522, 0.5583), (0.9999, -1.487, 0.6015), (0.9999, -1.444, 0.637), (0.9999, -1.394, 0.6633), (0.9999, -1.341, 0.6795), (0.9999, -1.285, 0.685), (0.9999, -1.23, 0.6795), (0.9999, -1.176, 0.6633), (0.9999, -1.127, 0.637), (0.9999, -1.084, 0.6015), (0.9999, -1.048, 0.5583), (0.9999, -1.022, 0.5091), (0.9999, -1.006, 0.4556), (0.7292, -1.029, 0.4), (0.7292, -1.034, 0.35), (0.7292, -1.048, 0.3018), (0.7292, -1.072, 0.2575), (0.7292, -1.104, 0.2186), (0.7292, -1.143, 0.1867), (0.7292, -1.187, 0.163), (0.7292, -1.235, 0.1484), (0.7292, -1.285, 0.1435), (0.7292, -1.335, 0.1484), (0.7292, -1.383, 0.163), (0.7292, -1.428, 0.1867), (0.7292, -1.467, 0.2186), (0.7292, -1.498, 0.2575), (0.7292, -1.522, 0.3018), (0.7292, -1.537, 0.35), (0.7292, -1.542, 0.4), (0.7292, -1.537, 0.45), (0.7292, -1.522, 0.4982), (0.7292, -1.498, 0.5425), (0.7292, -1.467, 0.5814), (0.7292, -1.428, 0.6133), (0.7292, -1.383, 0.637), (0.7292, -1.335, 0.6516), (0.7292, -1.285, 0.6565), (0.7292, -1.235, 0.6516), (0.7292, -1.187, 0.637), (0.7292, -1.143, 0.6133), (0.7292, -1.104, 0.5814), (0.7292, -1.072, 0.5425), (0.7292, -1.048, 0.4982), (0.7292, -1.034, 0.45), (0.9857, -1.034, 0.35), (0.9857, -1.029, 0.4), (0.9857, -1.048, 0.3018), (0.9857, -1.072, 0.2575), (0.9857, -1.104, 0.2186), (0.9857, -1.143, 0.1867), (0.9857, -1.187, 0.163), (0.9857, -1.235, 0.1484), (0.9857, -1.285, 0.1435), (0.9857, -1.335, 0.1484), (0.9857, -1.383, 0.163), (0.9857, -1.428, 0.1867), (0.9857, -1.467, 0.2186), (0.9857, -1.498, 0.2575), (0.9857, -1.522, 0.3018), (0.9857, -1.537, 0.35), (0.9857, -1.542, 0.4), (0.9857, -1.537, 0.45), (0.9857, -1.522, 0.4982), (0.9857, -1.498, 0.5425), (0.9857, -1.467, 0.5814), (0.9857, -1.428, 0.6133), (0.9857, -1.383, 0.637), (0.9857, -1.335, 0.6516), (0.9857, -1.285, 0.6565), (0.9857, -1.235, 0.6516), (0.9857, -1.187, 0.637), (0.9857, -1.143, 0.6133), (0.9857, -1.104, 0.5814), (0.9857, -1.072, 0.5425), (0.9857, -1.048, 0.4982), (0.9857, -1.034, 0.45), (0.7292, -1.029, 0.4), (0.7292, -1.034, 0.35), (0.7292, -1.048, 0.3018), (0.7292, -1.072, 0.2575), (0.7292, -1.104, 0.2186), (0.7292, -1.143, 0.1867), (0.7292, -1.187, 0.163), (0.7292, -1.235, 0.1484), (0.7292, -1.285, 0.1435), (0.7292, -1.335, 0.1484), (0.7292, -1.383, 0.163), (0.7292, -1.428, 0.1867), (0.7292, -1.467, 0.2186), (0.7292, -1.498, 0.2575), (0.7292, -1.522, 0.3018), (0.7292, -1.537, 0.35), (0.7292, -1.542, 0.4), (0.7292, -1.537, 0.45), (0.7292, -1.522, 0.4982), (0.7292, -1.498, 0.5425), (0.7292, -1.467, 0.5814), (0.7292, -1.428, 0.6133), (0.7292, -1.383, 0.637), (0.7292, -1.335, 0.6516), (0.7292, -1.285, 0.6565), (0.7292, -1.235, 0.6516), (0.7292, -1.187, 0.637), (0.7292, -1.143, 0.6133), (0.7292, -1.104, 0.5814), (0.7292, -1.072, 0.5425), (0.7292, -1.048, 0.4982), (0.7292, -1.034, 0.45), (0.9857, -1.034, 0.35), (0.9857, -1.029, 0.4), (0.9857, -1.048, 0.3018), (0.9857, -1.072, 0.2575), (0.9857, -1.104, 0.2186), (0.9857, -1.143, 0.1867), (0.9857, -1.187, 0.163), (0.9857, -1.235, 0.1484), (0.9857, -1.285, 0.1435), (0.9857, -1.335, 0.1484), (0.9857, -1.383, 0.163), (0.9857, -1.428, 0.1867), (0.9857, -1.467, 0.2186), (0.9857, -1.498, 0.2575), (0.9857, -1.522, 0.3018), (0.9857, -1.537, 0.35), (0.9857, -1.542, 0.4), (0.9857, -1.537, 0.45), (0.9857, -1.522, 0.4982), (0.9857, -1.498, 0.5425), (0.9857, -1.467, 0.5814), (0.9857, -1.428, 0.6133), (0.9857, -1.383, 0.637), (0.9857, -1.335, 0.6516), (0.9857, -1.285, 0.6565), (0.9857, -1.235, 0.6516), (0.9857, -1.187, 0.637), (0.9857, -1.143, 0.6133), (0.9857, -1.104, 0.5814), (0.9857, -1.072, 0.5425), (0.9857, -1.048, 0.4982), (0.9857, -1.034, 0.45), (-0.9676, -2.125, 0.3), (-0.9926, -2.025, 0.925), (-0.9676, 2.175, 0.3), (-0.9926, 2.112, 0.975), (0.9824, -2.125, 0.3), (1.007, -2.025, 0.925), (0.9824, 2.175, 0.3), (1.007, 2.112, 0.975), (-0.9613, -0.7877, 1.0), (-0.9613, 1.537, 1.0), (0.9762, 1.537, 1.0), (0.9762, -0.7877, 1.0), (-0.6707, -0.1889, 1.5), (-0.6707, 1.189, 1.5), (0.6856, 1.189, 1.5), (0.6856, -0.1889, 1.5), (0.007443, 2.125, 1.065), (0.007443, 2.175, 0.3), (0.007443, -2.14, 1.0), (0.007443, -2.225, 0.3), (0.007443, 1.637, 1.065), (0.007443, -0.8377, 1.065), (0.007443, 1.289, 1.565), (0.007443, -0.2389, 1.565), (0.9773, -2.075, 0.95), (-0.9623, -2.075, 0.95), (-0.9602, 2.125, 1.0), (0.9759, 2.125, 1.0), (-0.9926, 0.3748, 0.975), (-0.9676, 0.3748, 0.3), (1.007, 0.3748, 0.975), (0.9824, 0.3748, 0.3), (0.007443, 0.3748, 0.3), (-0.9613, 0.3748, 1.0), (0.9762, 0.3748, 1.0), (-0.6707, 0.4998, 1.525), (0.6856, 0.4998, 1.525), (0.007443, 0.4998, 1.59), (0.4918, 1.612, 1.05), (0.3465, 1.264, 1.55), (0.4924, -2.125, 1.0), (0.4918, -0.8377, 1.05), (0.3465, -0.2389, 1.55), (0.4917, 2.125, 1.05), (0.3465, 0.4998, 1.575), (-0.4769, -0.8377, 1.05), (-0.4764, 2.125, 1.05), (-0.3316, -0.2389, 1.55), (-0.4769, 1.612, 1.05), (-0.3316, 1.264, 1.55), (-0.4774, -2.125, 1.0), (-0.3316, 0.4998, 1.575), (1.007, 2.175, 0.6625), (1.007, -2.125, 0.6625), (1.007, 0.3748, 0.6625), (-0.9926, -2.125, 0.6625), (-0.9926, 2.175, 0.6625), (-0.9926, 0.3748, 0.6625), (0.007443, 2.175, 0.6625), (0.007443, -2.24, 0.6625), (0.4949, -2.225, 0.3), (0.8849, 2.175, 0.3), (0.4949, 0.3748, 0.3), (0.9074, 2.175, 0.6625), (0.5074, -2.225, 0.6625), (-0.8701, 2.175, 0.3), (-0.4801, -2.225, 0.3), (-0.4801, 0.3748, 0.3), (-0.8926, 2.175, 0.6625), (-0.4926, -2.225, 0.6625), (0.9075, -2.26, 0.6469), (0.9075, -2.26, 0.3656), (0.4575, -2.36, 0.3656), (-0.4426, -2.36, 0.3656), (0.007443, -2.375, 0.3656), (-0.8926, -2.26, 0.3656), (-0.8926, -2.26, 0.6469), (0.007443, -2.375, 0.6469), (0.4575, -2.36, 0.6469), (-0.4426, -2.36, 0.6469), (-0.9926, 2.175, 0.6104), (-0.9926, 2.175, 0.4521), (1.007, 2.175, 0.6104), (1.007, 2.175, 0.4521), (1.007, -2.125, 0.6104), (1.007, -2.125, 0.4021), (0.007443, 2.275, 0.6306), (0.007443, 2.275, 0.3568), (1.007, 0.3748, 0.6104), (1.007, 0.3748, 0.4521), (-0.9926, 0.3748, 0.6104), (-0.9926, 0.3748, 0.4521), (-0.9926, -2.125, 0.4021), (-0.9926, -2.125, 0.6104), (0.9524, 2.275, 0.6306), (0.9524, 2.275, 0.3568), (-0.9376, 2.275, 0.6306), (-0.9376, 2.275, 0.3568), (0.9075, -2.275, 0.6), (0.9075, -2.275, 0.4125), (-0.8926, -2.275, 0.4125), (-0.8926, -2.275, 0.6), (0.007443, -2.39, 0.4125), (0.007443, -2.39, 0.6), (0.4575, -2.375, 0.6), (0.4575, -2.375, 0.4125), (-0.4426, -2.375, 0.6), (-0.4426, -2.375, 0.4125), (-0.5155, -2.103, 0.9317), (-0.9276, -2.06, 0.9242), (0.9427, -2.06, 0.9242), (0.5305, -2.103, 0.9317), (-0.5284, -2.188, 0.6798), (-0.9534, -2.103, 0.6798), (0.9683, -2.103, 0.6798), (0.5433, -2.188, 0.6798), (-0.4527, -0.8227, 1.061), (-0.9129, -0.7727, 1.014), (-0.3147, -0.2539, 1.536), (-0.6368, -0.2039, 1.489), (0.9278, -0.7727, 1.014), (0.6517, -0.2039, 1.489), (0.4676, -0.8227, 1.061), (0.007443, -0.8227, 1.076), (0.3296, -0.2539, 1.536), (0.007443, -0.2539, 1.551), (-0.9926, 0.3748, 0.975), (-0.9468, -0.7115, 1.026), (-0.6852, -0.1726, 1.476), (-0.9468, 0.3348, 1.026), (-0.6852, 0.4473, 1.498), (-0.9468, 0.4273, 1.026), (-0.9468, 1.474, 1.026), (-0.6852, 0.5398, 1.498), (-0.6852, 1.16, 1.476), (-0.9468, 0.4273, 1.026), (-0.9468, 1.474, 1.026), (-0.6852, 0.5398, 1.498), (-0.6852, 1.16, 1.476), (-0.9455, 0.4321, 1.028), (-0.9455, 1.468, 1.028), (-0.6865, 0.5434, 1.496), (-0.6865, 1.157, 1.473), (-0.9455, -0.7046, 1.028), (-0.6865, -0.1711, 1.473), (-0.9455, 0.3312, 1.028), (-0.6865, 0.4425, 1.496), (0.9617, 0.3348, 1.026), (0.9617, -0.7115, 1.026), (0.7001, 0.4473, 1.498), (0.7001, -0.1726, 1.476), (0.7001, 1.16, 1.476), (0.9617, 1.474, 1.026), (0.9617, 0.4273, 1.026), (0.7001, 0.5398, 1.498), (0.7046, 1.151, 1.468), (0.9571, 1.454, 1.034), (0.9571, 0.4438, 1.034), (0.7046, 0.5524, 1.49), (0.9571, 0.3223, 1.034), (0.9571, -0.6876, 1.034), (0.7046, 0.4308, 1.49), (0.7046, -0.1675, 1.468), (-0.9676, -1.697, 0.3), (1.007, -1.425, 0.9375), (0.007443, -1.575, 0.3), (-0.9926, -1.425, 0.9375), (0.9824, -1.697, 0.3), (1.007, -1.492, 0.7625), (-0.9926, -1.492, 0.7625), (0.4949, -1.575, 0.3), (-0.4801, -1.575, 0.3), (-0.9926, -1.697, 0.4521), (1.007, -1.697, 0.4521), (-0.9926, -0.9752, 0.9469), (0.9824, -0.8768, 0.3), (1.007, -1.082, 0.7625), (1.007, -0.8768, 0.4521), (-0.9676, -0.8768, 0.3), (1.007, -0.9752, 0.9469), (0.007443, -0.9752, 0.3), (-0.9926, -1.082, 0.7625), (0.4949, -0.9752, 0.3), (-0.4801, -0.9752, 0.3), (-0.9926, -0.8768, 0.4521), (-0.9926, 1.587, 0.975), (0.9824, 1.687, 0.3), (-0.9676, 1.687, 0.3), (1.007, 1.587, 0.975), (0.007443, 1.687, 0.3), (1.007, 1.524, 0.7625), (-0.9926, 1.524, 0.7625), (0.7874, 1.687, 0.3), (-0.7726, 1.687, 0.3), (1.007, 1.687, 0.4521), (-0.9926, 1.687, 0.4521), (-0.9468, 1.212, 1.026), (-0.6852, 1.005, 1.481), (-0.9468, 1.212, 1.026), (-0.6852, 1.005, 1.481), (-0.9676, 0.8592, 0.3), (1.007, 0.9592, 0.975), (0.007443, 0.8592, 0.3), (-0.9926, 1.022, 0.7625), (0.7143, 0.8592, 0.3), (-0.6994, 0.8592, 0.3), (-0.9926, 0.8592, 0.4521), (-0.9926, 0.9592, 0.975), (0.9824, 0.8592, 0.3), (1.007, 1.022, 0.7625), (1.007, 0.8592, 0.4521), (-0.9468, 1.016, 1.026), (-0.6852, 0.8885, 1.485), (-0.9468, 1.016, 1.026), (-0.6852, 0.8885, 1.485), (-0.6865, 0.8886, 1.483), (0.4676, 1.604, 1.062), (0.9278, 1.529, 1.014), (0.3296, 1.272, 1.537), (0.6517, 1.197, 1.489), (-0.6368, 1.197, 1.489), (-0.9129, 1.529, 1.014), (-0.4527, 1.604, 1.062), (0.007443, 1.629, 1.076), (-0.3147, 1.272, 1.537), (0.007443, 1.297, 1.551), (0.4446, 1.595, 1.073), (0.8817, 1.52, 1.028), (0.3134, 1.281, 1.524), (0.6195, 1.206, 1.479), (-0.6046, 1.206, 1.479), (-0.8669, 1.52, 1.028), (-0.4297, 1.595, 1.073), (0.007443, 1.62, 1.086), (-0.2986, 1.281, 1.524), (0.007443, 1.306, 1.538), (0.007443, -2.14, 1.0), (0.4924, -2.125, 1.0), (-0.4774, -2.125, 1.0), (0.007443, -2.24, 0.6625), (0.5074, -2.225, 0.6625), (-0.4926, -2.225, 0.6625), (0.007443, 2.123, 0.9762), (1.057, -1.492, 0.7375), (-1.043, -1.492, 0.7375), (-1.043, -1.697, 0.4271), (1.057, -1.697, 0.4271), (1.057, -1.082, 0.7375), (1.057, -0.8768, 0.4271), (-1.043, -1.082, 0.7375), (-1.043, -0.8768, 0.4271), (1.057, 1.524, 0.7375), (-1.043, 1.524, 0.7375), (1.057, 1.687, 0.4271), (-1.043, 1.687, 0.4271), (-1.043, 1.022, 0.7375), (-1.043, 0.8592, 0.4271), (1.057, 1.022, 0.7375), (1.057, 0.8592, 0.4271), (-1.043, -1.461, 0.7142), (-1.043, -1.636, 0.4504), (-1.043, -1.113, 0.7142), (-1.043, -0.9383, 0.4504), (1.057, -1.461, 0.7142), (1.057, -1.636, 0.4504), (1.057, -1.113, 0.7142), (1.057, -0.9383, 0.4504), (1.057, 1.487, 0.722), (1.057, 1.625, 0.4426), (1.057, 1.06, 0.722), (1.057, 0.9213, 0.4426), (-1.043, 1.487, 0.7142), (-1.043, 1.625, 0.4504), (-1.043, 1.06, 0.7142), (-1.043, 0.9213, 0.4504), (-0.4297, -0.8075, 1.073), (-0.8669, -0.76, 1.027), (-0.2986, -0.2671, 1.524), (-0.6046, -0.2196, 1.479), (0.8817, -0.76, 1.027), (0.6195, -0.2196, 1.479), (0.4446, -0.8075, 1.073), (0.007443, -0.8075, 1.087), (0.3134, -0.2671, 1.524), (0.007443, -0.2671, 1.538)], [], [(0, 1, 3, 2), (2, 3, 5, 4), (4, 5, 7, 6), (6, 7, 9, 8), (8, 9, 11, 10), (10, 11, 13, 12), (12, 13, 15, 14), (14, 15, 17, 16), (16, 17, 19, 18), (18, 19, 21, 20), (20, 21, 23, 22), (22, 23, 25, 24), (24, 25, 27, 26), (26, 27, 29, 28), (28, 29, 31, 30), (30, 31, 33, 32), (32, 33, 35, 34), (34, 35, 37, 36), (36, 37, 39, 38), (38, 39, 41, 40), (40, 41, 43, 42), (42, 43, 45, 44), (44, 45, 47, 46), (46, 47, 49, 48), (48, 49, 51, 50), (50, 51, 53, 52), (52, 53, 55, 54), (54, 55, 57, 56), (56, 57, 59, 58), (58, 59, 61, 60), (47, 45, 109, 111), (60, 61, 63, 62), (62, 63, 1, 0), (62, 0, 64, 126), (91, 89, 172, 173), (116, 118, 155, 154), (10, 12, 76, 74), (1, 63, 127, 67), (28, 30, 94, 92), (13, 11, 75, 77), (46, 48, 112, 110), (31, 29, 93, 95), (49, 47, 111, 113), (12, 14, 78, 76), (30, 32, 96, 94), (15, 13, 77, 79), (48, 50, 114, 112), (33, 31, 95, 97), (51, 49, 113, 115), (14, 16, 80, 78), (32, 34, 98, 96), (17, 15, 79, 81), (50, 52, 116, 114), (35, 33, 97, 99), (53, 51, 115, 117), (16, 18, 82, 80), (34, 36, 100, 98), (19, 17, 81, 83), (0, 2, 65, 64), (52, 54, 118, 116), (37, 35, 99, 101), (3, 1, 67, 66), (55, 53, 117, 119), (18, 20, 84, 82), (36, 38, 102, 100), (21, 19, 83, 85), (54, 56, 120, 118), (39, 37, 101, 103), (2, 4, 68, 65), (57, 55, 119, 121), (20, 22, 86, 84), (5, 3, 66, 69), (38, 40, 104, 102), (23, 21, 85, 87), (56, 58, 122, 120), (41, 39, 103, 105), (4, 6, 70, 68), (59, 57, 121, 123), (22, 24, 88, 86), (7, 5, 69, 71), (40, 42, 106, 104), (25, 23, 87, 89), (58, 60, 124, 122), (43, 41, 105, 107), (6, 8, 72, 70), (61, 59, 123, 125), (24, 26, 90, 88), (9, 7, 71, 73), (42, 44, 108, 106), (27, 25, 89, 91), (60, 62, 126, 124), (45, 43, 107, 109), (8, 10, 74, 72), (63, 61, 125, 127), (26, 28, 92, 90), (11, 9, 73, 75), (44, 46, 110, 108), (29, 27, 91, 93), (177, 176, 240, 241), (76, 78, 135, 134), (90, 92, 142, 141), (104, 106, 149, 148), (64, 65, 129, 128), (118, 120, 156, 155), (78, 80, 136, 135), (92, 94, 143, 142), (106, 108, 150, 149), (65, 68, 130, 129), (120, 122, 157, 156), (80, 82, 137, 136), (94, 96, 144, 143), (108, 110, 151, 150), (68, 70, 131, 130), (122, 124, 158, 157), (82, 84, 138, 137), (96, 98, 145, 144), (110, 112, 152, 151), (70, 72, 132, 131), (124, 126, 159, 158), (84, 86, 139, 138), (98, 100, 146, 145), (112, 114, 153, 152), (72, 74, 133, 132), (126, 64, 128, 159), (86, 88, 140, 139), (100, 102, 147, 146), (114, 116, 154, 153), (74, 76, 134, 133), (88, 90, 141, 140), (102, 104, 148, 147), (129, 130, 194, 193), (105, 103, 179, 180), (119, 117, 186, 187), (79, 77, 166, 167), (93, 91, 173, 174), (107, 105, 180, 181), (66, 67, 161, 160), (121, 119, 187, 188), (81, 79, 167, 168), (95, 93, 174, 175), (109, 107, 181, 182), (69, 66, 160, 162), (123, 121, 188, 189), (83, 81, 168, 169), (97, 95, 175, 176), (111, 109, 182, 183), (71, 69, 162, 163), (125, 123, 189, 190), (85, 83, 169, 170), (99, 97, 176, 177), (113, 111, 183, 184), (73, 71, 163, 164), (127, 125, 190, 191), (87, 85, 170, 171), (101, 99, 177, 178), (115, 113, 184, 185), (75, 73, 164, 165), (67, 127, 191, 161), (89, 87, 171, 172), (103, 101, 178, 179), (117, 115, 185, 186), (77, 75, 165, 166), (156, 157, 221, 220), (130, 131, 195, 194), (178, 177, 241, 242), (157, 158, 222, 221), (131, 132, 196, 195), (179, 178, 242, 243), (158, 159, 223, 222), (132, 133, 197, 196), (180, 179, 243, 244), (159, 128, 192, 223), (133, 134, 198, 197), (181, 180, 244, 245), (134, 135, 199, 198), (182, 181, 245, 246), (135, 136, 200, 199), (183, 182, 246, 247), (136, 137, 201, 200), (184, 183, 247, 248), (137, 138, 202, 201), (185, 184, 248, 249), (138, 139, 203, 202), (186, 185, 249, 250), (139, 140, 204, 203), (187, 186, 250, 251), (160, 161, 225, 224), (140, 141, 205, 204), (188, 187, 251, 252), (162, 160, 224, 226), (141, 142, 206, 205), (189, 188, 252, 253), (163, 162, 226, 227), (142, 143, 207, 206), (190, 189, 253, 254), (164, 163, 227, 228), (143, 144, 208, 207), (191, 190, 254, 255), (165, 164, 228, 229), (144, 145, 209, 208), (161, 191, 255, 225), (166, 165, 229, 230), (145, 146, 210, 209), (167, 166, 230, 231), (146, 147, 211, 210), (168, 167, 231, 232), (147, 148, 212, 211), (169, 168, 232, 233), (148, 149, 213, 212), (170, 169, 233, 234), (149, 150, 214, 213), (171, 170, 234, 235), (150, 151, 215, 214), (172, 171, 235, 236), (151, 152, 216, 215), (173, 172, 236, 237), (152, 153, 217, 216), (174, 173, 237, 238), (153, 154, 218, 217), (175, 174, 238, 239), (154, 155, 219, 218), (128, 129, 193, 192), (176, 175, 239, 240), (155, 156, 220, 219), (256, 257, 258, 259, 260, 261, 262, 263, 264, 265, 266, 267, 268, 269, 270, 271, 272, 273, 274, 275, 276, 277, 278, 279, 280, 281, 282, 283, 284, 285, 286, 287), (288, 289, 319, 318, 317, 316, 315, 314, 313, 312, 311, 310, 309, 308, 307, 306, 305, 304, 303, 302, 301, 300, 299, 298, 297, 296, 295, 294, 293, 292, 291, 290), (320, 321, 323, 322), (322, 323, 325, 324), (324, 325, 327, 326), (326, 327, 329, 328), (328, 329, 331, 330), (330, 331, 333, 332), (332, 333, 335, 334), (334, 335, 337, 336), (336, 337, 339, 338), (338, 339, 341, 340), (340, 341, 343, 342), (342, 343, 345, 344), (344, 345, 347, 346), (346, 347, 349, 348), (348, 349, 351, 350), (350, 351, 353, 352), (352, 353, 355, 354), (354, 355, 357, 356), (356, 357, 359, 358), (358, 359, 361, 360), (360, 361, 363, 362), (362, 363, 365, 364), (364, 365, 367, 366), (366, 367, 369, 368), (368, 369, 371, 370), (370, 371, 373, 372), (372, 373, 375, 374), (374, 375, 377, 376), (376, 377, 379, 378), (378, 379, 381, 380), (367, 365, 429, 431), (380, 381, 383, 382), (382, 383, 321, 320), (382, 320, 384, 446), (411, 409, 492, 493), (436, 438, 475, 474), (330, 332, 396, 394), (321, 383, 447, 387), (348, 350, 414, 412), (333, 331, 395, 397), (366, 368, 432, 430), (351, 349, 413, 415), (369, 367, 431, 433), (332, 334, 398, 396), (350, 352, 416, 414), (335, 333, 397, 399), (368, 370, 434, 432), (353, 351, 415, 417), (371, 369, 433, 435), (334, 336, 400, 398), (352, 354, 418, 416), (337, 335, 399, 401), (370, 372, 436, 434), (355, 353, 417, 419), (373, 371, 435, 437), (336, 338, 402, 400), (354, 356, 420, 418), (339, 337, 401, 403), (320, 322, 385, 384), (372, 374, 438, 436), (357, 355, 419, 421), (323, 321, 387, 386), (375, 373, 437, 439), (338, 340, 404, 402), (356, 358, 422, 420), (341, 339, 403, 405), (374, 376, 440, 438), (359, 357, 421, 423), (322, 324, 388, 385), (377, 375, 439, 441), (340, 342, 406, 404), (325, 323, 386, 389), (358, 360, 424, 422), (343, 341, 405, 407), (376, 378, 442, 440), (361, 359, 423, 425), (324, 326, 390, 388), (379, 377, 441, 443), (342, 344, 408, 406), (327, 325, 389, 391), (360, 362, 426, 424), (345, 343, 407, 409), (378, 380, 444, 442), (363, 361, 425, 427), (326, 328, 392, 390), (381, 379, 443, 445), (344, 346, 410, 408), (329, 327, 391, 393), (362, 364, 428, 426), (347, 345, 409, 411), (380, 382, 446, 444), (365, 363, 427, 429), (328, 330, 394, 392), (383, 381, 445, 447), (346, 348, 412, 410), (331, 329, 393, 395), (364, 366, 430, 428), (349, 347, 411, 413), (497, 496, 560, 561), (396, 398, 455, 454), (410, 412, 462, 461), (424, 426, 469, 468), (384, 385, 449, 448), (438, 440, 476, 475), (398, 400, 456, 455), (412, 414, 463, 462), (426, 428, 470, 469), (385, 388, 450, 449), (440, 442, 477, 476), (400, 402, 457, 456), (414, 416, 464, 463), (428, 430, 471, 470), (388, 390, 451, 450), (442, 444, 478, 477), (402, 404, 458, 457), (416, 418, 465, 464), (430, 432, 472, 471), (390, 392, 452, 451), (444, 446, 479, 478), (404, 406, 459, 458), (418, 420, 466, 465), (432, 434, 473, 472), (392, 394, 453, 452), (446, 384, 448, 479), (406, 408, 460, 459), (420, 422, 467, 466), (434, 436, 474, 473), (394, 396, 454, 453), (408, 410, 461, 460), (422, 424, 468, 467), (449, 450, 514, 513), (425, 423, 499, 500), (439, 437, 506, 507), (399, 397, 486, 487), (413, 411, 493, 494), (427, 425, 500, 501), (386, 387, 481, 480), (441, 439, 507, 508), (401, 399, 487, 488), (415, 413, 494, 495), (429, 427, 501, 502), (389, 386, 480, 482), (443, 441, 508, 509), (403, 401, 488, 489), (417, 415, 495, 496), (431, 429, 502, 503), (391, 389, 482, 483), (445, 443, 509, 510), (405, 403, 489, 490), (419, 417, 496, 497), (433, 431, 503, 504), (393, 391, 483, 484), (447, 445, 510, 511), (407, 405, 490, 491), (421, 419, 497, 498), (435, 433, 504, 505), (395, 393, 484, 485), (387, 447, 511, 481), (409, 407, 491, 492), (423, 421, 498, 499), (437, 435, 505, 506), (397, 395, 485, 486), (476, 477, 541, 540), (450, 451, 515, 514), (498, 497, 561, 562), (477, 478, 542, 541), (451, 452, 516, 515), (499, 498, 562, 563), (478, 479, 543, 542), (452, 453, 517, 516), (500, 499, 563, 564), (479, 448, 512, 543), (453, 454, 518, 517), (501, 500, 564, 565), (454, 455, 519, 518), (502, 501, 565, 566), (455, 456, 520, 519), (503, 502, 566, 567), (456, 457, 521, 520), (504, 503, 567, 568), (457, 458, 522, 521), (505, 504, 568, 569), (458, 459, 523, 522), (506, 505, 569, 570), (459, 460, 524, 523), (507, 506, 570, 571), (480, 481, 545, 544), (460, 461, 525, 524), (508, 507, 571, 572), (482, 480, 544, 546), (461, 462, 526, 525), (509, 508, 572, 573), (483, 482, 546, 547), (462, 463, 527, 526), (510, 509, 573, 574), (484, 483, 547, 548), (463, 464, 528, 527), (511, 510, 574, 575), (485, 484, 548, 549), (464, 465, 529, 528), (481, 511, 575, 545), (486, 485, 549, 550), (465, 466, 530, 529), (487, 486, 550, 551), (466, 467, 531, 530), (488, 487, 551, 552), (467, 468, 532, 531), (489, 488, 552, 553), (468, 469, 533, 532), (490, 489, 553, 554), (469, 470, 534, 533), (491, 490, 554, 555), (470, 471, 535, 534), (492, 491, 555, 556), (471, 472, 536, 535), (493, 492, 556, 557), (472, 473, 537, 536), (494, 493, 557, 558), (473, 474, 538, 537), (495, 494, 558, 559), (474, 475, 539, 538), (448, 449, 513, 512), (496, 495, 559, 560), (475, 476, 540, 539), (576, 577, 578, 579, 580, 581, 582, 583, 584, 585, 586, 587, 588, 589, 590, 591, 592, 593, 594, 595, 596, 597, 598, 599, 600, 601, 602, 603, 604, 605, 606, 607), (608, 609, 639, 638, 637, 636, 635, 634, 633, 632, 631, 630, 629, 628, 627, 626, 625, 624, 623, 622, 621, 620, 619, 618, 617, 616, 615, 614, 613, 612, 611, 610), (640, 641, 643, 642), (642, 643, 645, 644), (644, 645, 647, 646), (646, 647, 649, 648), (648, 649, 651, 650), (650, 651, 653, 652), (652, 653, 655, 654), (654, 655, 657, 656), (656, 657, 659, 658), (658, 659, 661, 660), (660, 661, 663, 662), (662, 663, 665, 664), (664, 665, 667, 666), (666, 667, 669, 668), (668, 669, 671, 670), (670, 671, 673, 672), (672, 673, 675, 674), (674, 675, 677, 676), (676, 677, 679, 678), (678, 679, 681, 680), (680, 681, 683, 682), (682, 683, 685, 684), (684, 685, 687, 686), (686, 687, 689, 688), (688, 689, 691, 690), (690, 691, 693, 692), (692, 693, 695, 694), (694, 695, 697, 696), (696, 697, 699, 698), (698, 699, 701, 700), (687, 685, 749, 751), (700, 701, 703, 702), (702, 703, 641, 640), (702, 640, 704, 766), (731, 729, 812, 813), (756, 758, 795, 794), (650, 652, 716, 714), (641, 703, 767, 707), (668, 670, 734, 732), (653, 651, 715, 717), (686, 688, 752, 750), (671, 669, 733, 735), (689, 687, 751, 753), (652, 654, 718, 716), (670, 672, 736, 734), (655, 653, 717, 719), (688, 690, 754, 752), (673, 671, 735, 737), (691, 689, 753, 755), (654, 656, 720, 718), (672, 674, 738, 736), (657, 655, 719, 721), (690, 692, 756, 754), (675, 673, 737, 739), (693, 691, 755, 757), (656, 658, 722, 720), (674, 676, 740, 738), (659, 657, 721, 723), (640, 642, 705, 704), (692, 694, 758, 756), (677, 675, 739, 741), (643, 641, 707, 706), (695, 693, 757, 759), (658, 660, 724, 722), (676, 678, 742, 740), (661, 659, 723, 725), (694, 696, 760, 758), (679, 677, 741, 743), (642, 644, 708, 705), (697, 695, 759, 761), (660, 662, 726, 724), (645, 643, 706, 709), (678, 680, 744, 742), (663, 661, 725, 727), (696, 698, 762, 760), (681, 679, 743, 745), (644, 646, 710, 708), (699, 697, 761, 763), (662, 664, 728, 726), (647, 645, 709, 711), (680, 682, 746, 744), (665, 663, 727, 729), (698, 700, 764, 762), (683, 681, 745, 747), (646, 648, 712, 710), (701, 699, 763, 765), (664, 666, 730, 728), (649, 647, 711, 713), (682, 684, 748, 746), (667, 665, 729, 731), (700, 702, 766, 764), (685, 683, 747, 749), (648, 650, 714, 712), (703, 701, 765, 767), (666, 668, 732, 730), (651, 649, 713, 715), (684, 686, 750, 748), (669, 667, 731, 733), (817, 816, 880, 881), (716, 718, 775, 774), (730, 732, 782, 781), (744, 746, 789, 788), (704, 705, 769, 768), (758, 760, 796, 795), (718, 720, 776, 775), (732, 734, 783, 782), (746, 748, 790, 789), (705, 708, 770, 769), (760, 762, 797, 796), (720, 722, 777, 776), (734, 736, 784, 783), (748, 750, 791, 790), (708, 710, 771, 770), (762, 764, 798, 797), (722, 724, 778, 777), (736, 738, 785, 784), (750, 752, 792, 791), (710, 712, 772, 771), (764, 766, 799, 798), (724, 726, 779, 778), (738, 740, 786, 785), (752, 754, 793, 792), (712, 714, 773, 772), (766, 704, 768, 799), (726, 728, 780, 779), (740, 742, 787, 786), (754, 756, 794, 793), (714, 716, 774, 773), (728, 730, 781, 780), (742, 744, 788, 787), (769, 770, 834, 833), (745, 743, 819, 820), (759, 757, 826, 827), (719, 717, 806, 807), (733, 731, 813, 814), (747, 745, 820, 821), (706, 707, 801, 800), (761, 759, 827, 828), (721, 719, 807, 808), (735, 733, 814, 815), (749, 747, 821, 822), (709, 706, 800, 802), (763, 761, 828, 829), (723, 721, 808, 809), (737, 735, 815, 816), (751, 749, 822, 823), (711, 709, 802, 803), (765, 763, 829, 830), (725, 723, 809, 810), (739, 737, 816, 817), (753, 751, 823, 824), (713, 711, 803, 804), (767, 765, 830, 831), (727, 725, 810, 811), (741, 739, 817, 818), (755, 753, 824, 825), (715, 713, 804, 805), (707, 767, 831, 801), (729, 727, 811, 812), (743, 741, 818, 819), (757, 755, 825, 826), (717, 715, 805, 806), (796, 797, 861, 860), (770, 771, 835, 834), (818, 817, 881, 882), (797, 798, 862, 861), (771, 772, 836, 835), (819, 818, 882, 883), (798, 799, 863, 862), (772, 773, 837, 836), (820, 819, 883, 884), (799, 768, 832, 863), (773, 774, 838, 837), (821, 820, 884, 885), (774, 775, 839, 838), (822, 821, 885, 886), (775, 776, 840, 839), (823, 822, 886, 887), (776, 777, 841, 840), (824, 823, 887, 888), (777, 778, 842, 841), (825, 824, 888, 889), (778, 779, 843, 842), (826, 825, 889, 890), (779, 780, 844, 843), (827, 826, 890, 891), (800, 801, 865, 864), (780, 781, 845, 844), (828, 827, 891, 892), (802, 800, 864, 866), (781, 782, 846, 845), (829, 828, 892, 893), (803, 802, 866, 867), (782, 783, 847, 846), (830, 829, 893, 894), (804, 803, 867, 868), (783, 784, 848, 847), (831, 830, 894, 895), (805, 804, 868, 869), (784, 785, 849, 848), (801, 831, 895, 865), (806, 805, 869, 870), (785, 786, 850, 849), (807, 806, 870, 871), (786, 787, 851, 850), (808, 807, 871, 872), (787, 788, 852, 851), (809, 808, 872, 873), (788, 789, 853, 852), (810, 809, 873, 874), (789, 790, 854, 853), (811, 810, 874, 875), (790, 791, 855, 854), (812, 811, 875, 876), (791, 792, 856, 855), (813, 812, 876, 877), (792, 793, 857, 856), (814, 813, 877, 878), (793, 794, 858, 857), (815, 814, 878, 879), (794, 795, 859, 858), (768, 769, 833, 832), (816, 815, 879, 880), (795, 796, 860, 859), (896, 897, 898, 899, 900, 901, 902, 903, 904, 905, 906, 907, 908, 909, 910, 911, 912, 913, 914, 915, 916, 917, 918, 919, 920, 921, 922, 923, 924, 925, 926, 927), (928, 929, 959, 958, 957, 956, 955, 954, 953, 952, 951, 950, 949, 948, 947, 946, 945, 944, 943, 942, 941, 940, 939, 938, 937, 936, 935, 934, 933, 932, 931, 930), (960, 961, 963, 962), (962, 963, 965, 964), (964, 965, 967, 966), (966, 967, 969, 968), (968, 969, 971, 970), (970, 971, 973, 972), (972, 973, 975, 974), (974, 975, 977, 976), (976, 977, 979, 978), (978, 979, 981, 980), (980, 981, 983, 982), (982, 983, 985, 984), (984, 985, 987, 986), (986, 987, 989, 988), (988, 989, 991, 990), (990, 991, 993, 992), (992, 993, 995, 994), (994, 995, 997, 996), (996, 997, 999, 998), (998, 999, 1001, 1000), (1000, 1001, 1003, 1002), (1002, 1003, 1005, 1004), (1004, 1005, 1007, 1006), (1006, 1007, 1009, 1008), (1008, 1009, 1011, 1010), (1010, 1011, 1013, 1012), (1012, 1013, 1015, 1014), (1014, 1015, 1017, 1016), (1016, 1017, 1019, 1018), (1018, 1019, 1021, 1020), (1007, 1005, 1069, 1071), (1020, 1021, 1023, 1022), (1022, 1023, 961, 960), (1022, 960, 1024, 1086), (1051, 1049, 1132, 1133), (1076, 1078, 1115, 1114), (970, 972, 1036, 1034), (961, 1023, 1087, 1027), (988, 990, 1054, 1052), (973, 971, 1035, 1037), (1006, 1008, 1072, 1070), (991, 989, 1053, 1055), (1009, 1007, 1071, 1073), (972, 974, 1038, 1036), (990, 992, 1056, 1054), (975, 973, 1037, 1039), (1008, 1010, 1074, 1072), (993, 991, 1055, 1057), (1011, 1009, 1073, 1075), (974, 976, 1040, 1038), (992, 994, 1058, 1056), (977, 975, 1039, 1041), (1010, 1012, 1076, 1074), (995, 993, 1057, 1059), (1013, 1011, 1075, 1077), (976, 978, 1042, 1040), (994, 996, 1060, 1058), (979, 977, 1041, 1043), (960, 962, 1025, 1024), (1012, 1014, 1078, 1076), (997, 995, 1059, 1061), (963, 961, 1027, 1026), (1015, 1013, 1077, 1079), (978, 980, 1044, 1042), (996, 998, 1062, 1060), (981, 979, 1043, 1045), (1014, 1016, 1080, 1078), (999, 997, 1061, 1063), (962, 964, 1028, 1025), (1017, 1015, 1079, 1081), (980, 982, 1046, 1044), (965, 963, 1026, 1029), (998, 1000, 1064, 1062), (983, 981, 1045, 1047), (1016, 1018, 1082, 1080), (1001, 999, 1063, 1065), (964, 966, 1030, 1028), (1019, 1017, 1081, 1083), (982, 984, 1048, 1046), (967, 965, 1029, 1031), (1000, 1002, 1066, 1064), (985, 983, 1047, 1049), (1018, 1020, 1084, 1082), (1003, 1001, 1065, 1067), (966, 968, 1032, 1030), (1021, 1019, 1083, 1085), (984, 986, 1050, 1048), (969, 967, 1031, 1033), (1002, 1004, 1068, 1066), (987, 985, 1049, 1051), (1020, 1022, 1086, 1084), (1005, 1003, 1067, 1069), (968, 970, 1034, 1032), (1023, 1021, 1085, 1087), (986, 988, 1052, 1050), (971, 969, 1033, 1035), (1004, 1006, 1070, 1068), (989, 987, 1051, 1053), (1137, 1136, 1200, 1201), (1036, 1038, 1095, 1094), (1050, 1052, 1102, 1101), (1064, 1066, 1109, 1108), (1024, 1025, 1089, 1088), (1078, 1080, 1116, 1115), (1038, 1040, 1096, 1095), (1052, 1054, 1103, 1102), (1066, 1068, 1110, 1109), (1025, 1028, 1090, 1089), (1080, 1082, 1117, 1116), (1040, 1042, 1097, 1096), (1054, 1056, 1104, 1103), (1068, 1070, 1111, 1110), (1028, 1030, 1091, 1090), (1082, 1084, 1118, 1117), (1042, 1044, 1098, 1097), (1056, 1058, 1105, 1104), (1070, 1072, 1112, 1111), (1030, 1032, 1092, 1091), (1084, 1086, 1119, 1118), (1044, 1046, 1099, 1098), (1058, 1060, 1106, 1105), (1072, 1074, 1113, 1112), (1032, 1034, 1093, 1092), (1086, 1024, 1088, 1119), (1046, 1048, 1100, 1099), (1060, 1062, 1107, 1106), (1074, 1076, 1114, 1113), (1034, 1036, 1094, 1093), (1048, 1050, 1101, 1100), (1062, 1064, 1108, 1107), (1089, 1090, 1154, 1153), (1065, 1063, 1139, 1140), (1079, 1077, 1146, 1147), (1039, 1037, 1126, 1127), (1053, 1051, 1133, 1134), (1067, 1065, 1140, 1141), (1026, 1027, 1121, 1120), (1081, 1079, 1147, 1148), (1041, 1039, 1127, 1128), (1055, 1053, 1134, 1135), (1069, 1067, 1141, 1142), (1029, 1026, 1120, 1122), (1083, 1081, 1148, 1149), (1043, 1041, 1128, 1129), (1057, 1055, 1135, 1136), (1071, 1069, 1142, 1143), (1031, 1029, 1122, 1123), (1085, 1083, 1149, 1150), (1045, 1043, 1129, 1130), (1059, 1057, 1136, 1137), (1073, 1071, 1143, 1144), (1033, 1031, 1123, 1124), (1087, 1085, 1150, 1151), (1047, 1045, 1130, 1131), (1061, 1059, 1137, 1138), (1075, 1073, 1144, 1145), (1035, 1033, 1124, 1125), (1027, 1087, 1151, 1121), (1049, 1047, 1131, 1132), (1063, 1061, 1138, 1139), (1077, 1075, 1145, 1146), (1037, 1035, 1125, 1126), (1116, 1117, 1181, 1180), (1090, 1091, 1155, 1154), (1138, 1137, 1201, 1202), (1117, 1118, 1182, 1181), (1091, 1092, 1156, 1155), (1139, 1138, 1202, 1203), (1118, 1119, 1183, 1182), (1092, 1093, 1157, 1156), (1140, 1139, 1203, 1204), (1119, 1088, 1152, 1183), (1093, 1094, 1158, 1157), (1141, 1140, 1204, 1205), (1094, 1095, 1159, 1158), (1142, 1141, 1205, 1206), (1095, 1096, 1160, 1159), (1143, 1142, 1206, 1207), (1096, 1097, 1161, 1160), (1144, 1143, 1207, 1208), (1097, 1098, 1162, 1161), (1145, 1144, 1208, 1209), (1098, 1099, 1163, 1162), (1146, 1145, 1209, 1210), (1099, 1100, 1164, 1163), (1147, 1146, 1210, 1211), (1120, 1121, 1185, 1184), (1100, 1101, 1165, 1164), (1148, 1147, 1211, 1212), (1122, 1120, 1184, 1186), (1101, 1102, 1166, 1165), (1149, 1148, 1212, 1213), (1123, 1122, 1186, 1187), (1102, 1103, 1167, 1166), (1150, 1149, 1213, 1214), (1124, 1123, 1187, 1188), (1103, 1104, 1168, 1167), (1151, 1150, 1214, 1215), (1125, 1124, 1188, 1189), (1104, 1105, 1169, 1168), (1121, 1151, 1215, 1185), (1126, 1125, 1189, 1190), (1105, 1106, 1170, 1169), (1127, 1126, 1190, 1191), (1106, 1107, 1171, 1170), (1128, 1127, 1191, 1192), (1107, 1108, 1172, 1171), (1129, 1128, 1192, 1193), (1108, 1109, 1173, 1172), (1130, 1129, 1193, 1194), (1109, 1110, 1174, 1173), (1131, 1130, 1194, 1195), (1110, 1111, 1175, 1174), (1132, 1131, 1195, 1196), (1111, 1112, 1176, 1175), (1133, 1132, 1196, 1197), (1112, 1113, 1177, 1176), (1134, 1133, 1197, 1198), (1113, 1114, 1178, 1177), (1135, 1134, 1198, 1199), (1114, 1115, 1179, 1178), (1088, 1089, 1153, 1152), (1136, 1135, 1199, 1200), (1115, 1116, 1180, 1179), (1216, 1217, 1218, 1219, 1220, 1221, 1222, 1223, 1224, 1225, 1226, 1227, 1228, 1229, 1230, 1231, 1232, 1233, 1234, 1235, 1236, 1237, 1238, 1239, 1240, 1241, 1242, 1243, 1244, 1245, 1246, 1247), (1248, 1249, 1279, 1278, 1277, 1276, 1275, 1274, 1273, 1272, 1271, 1270, 1269, 1268, 1267, 1266, 1265, 1264, 1263, 1262, 1261, 1260, 1259, 1258, 1257, 1256, 1255, 1254, 1253, 1252, 1251, 1250), (1475, 1361, 1282, 1467), (1296, 1323, 1307, 1287, 1522), (1453, 1365, 1284, 1447), (1472, 1341, 1286, 1466), (1320, 1304, 1291, 1321), (1315, 1313, 1409, 1410), (1324, 1319, 1302, 1317), (1328, 1289, 1501, 1502), (1303, 1327, 1398, 1405), (1294, 1290, 1497, 1499), (1316, 1314, 1433, 1434), (1327, 1292, 1399, 1398), (1318, 1323, 1296, 1300), (1473, 1345, 1297, 1469), (1281, 1335, 1305), (1281, 1305, 1288, 1313, 1406), (1326, 1328, 1300, 1296), (1325, 1330, 1298, 1301), (1463, 1347, 1312, 1460), (1462, 1342, 1311, 1455), (1490, 1369, 1311, 1488), (1464, 1371, 1309, 1458), (1295, 1291, 1428, 1430), (1327, 1331, 1315, 1292), (1322, 1324, 1317, 1303), (1313, 1315, 1413, 1411), (1295, 1316, 1324, 1322), (1290, 1307, 1323, 1318), (1322, 1303, 1405, 1404), (1300, 1328, 1502, 1503), (1298, 1320, 1321, 1301), (1303, 1317, 1331, 1327), (1288, 1305, 1330, 1325), (1306, 1289, 1328, 1326), (1291, 1295, 1401, 1400), (1302, 1319, 1498, 1505), (1481, 1310, 1334, 1489), (1444, 1285, 1333, 1448), (1454, 1308, 1337, 1461), (1465, 1283, 1336, 1471), (1344, 1339, 1357, 1358), (1375, 1363, 1286), (1377, 1367, 1297, 1345), (1333, 1344, 1358, 1350), (1299, 1340, 1352, 1354), (1367, 1375, 1341, 1297), (1460, 1312, 1342, 1462), (1469, 1297, 1341, 1472), (1280, 1346, 1353, 1355), (1282, 1377, 1345), (1458, 1309, 1347, 1463), (1467, 1282, 1345, 1473), (1305, 1335, 1393, 1389), (1379, 1385, 1352, 1351), (1385, 1382, 1354, 1352), (1387, 1380, 1355, 1353), (1382, 1387, 1353, 1354), (1340, 1284, 1351, 1352), (1364, 1333, 1350, 1378), (1349, 1335, 1356, 1359), (1346, 1299, 1354, 1353), (1372, 1280, 1355, 1380), (1339, 1349, 1359, 1357), (1304, 1333, 1285), (1335, 1349, 1392, 1393), (1335, 1373, 1381, 1356), (1373, 1372, 1380, 1381), (1284, 1365, 1379, 1351), (1365, 1364, 1378, 1379), (1357, 1359, 1386, 1383), (1383, 1386, 1387, 1382), (1359, 1356, 1381, 1386), (1386, 1381, 1380, 1387), (1358, 1357, 1383, 1384), (1384, 1383, 1382, 1385), (1350, 1358, 1384, 1378), (1378, 1384, 1385, 1379), (1336, 1348, 1360), (1360, 1376, 1377, 1361), (1338, 1343, 1374, 1366), (1366, 1374, 1375, 1367), (1348, 1338, 1366, 1376), (1376, 1366, 1367, 1377), (1343, 1362, 1374), (1374, 1362, 1363, 1375), (1368, 1369, 1490, 1489, 1334), (1456, 1457, 1369, 1368, 1334), (1391, 1395, 1394, 1390), (1389, 1393, 1392, 1388), (1349, 1330, 1388, 1392), (1304, 1320, 1391, 1390), (1344, 1333, 1394, 1395), (1330, 1305, 1389, 1388), (1333, 1304, 1390, 1394), (1320, 1344, 1395, 1391), (1405, 1398, 1557, 1564), (1403, 1402, 1561, 1562), (1402, 1400, 1559, 1561), (1397, 1396, 1555, 1556), (1292, 1288, 1397, 1399), (1301, 1321, 1402, 1403), (1325, 1301, 1403, 1396), (1321, 1291, 1400, 1402), (1288, 1325, 1396, 1397), (1295, 1322, 1404, 1401), (1481, 1468, 1287, 1290, 1314, 1310), (1290, 1287, 1307), (1310, 1314, 1291, 1304, 1285, 1444, 1459), (1406, 1313, 1289, 1306, 1283), (1410, 1409, 1425, 1426), (1292, 1315, 1410, 1408), (1288, 1292, 1408, 1407), (1313, 1288, 1407, 1409), (1414, 1412, 1416, 1418), (1293, 1289, 1412, 1414), (1289, 1313, 1411, 1491, 1476, 1412), (1491, 1411, 1415, 1493), (1411, 1413, 1417, 1415), (1477, 1414, 1418, 1479), (1415, 1417, 1421, 1419), (1418, 1416, 1420, 1422), (1425, 1423, 1424, 1426), (1409, 1407, 1423, 1425), (1408, 1410, 1426, 1424), (1407, 1408, 1424, 1423), (1427, 1429, 1441, 1439), (1316, 1295, 1430, 1429), (1314, 1316, 1429, 1427), (1291, 1314, 1427, 1428), (1290, 1294, 1431, 1432), (1294, 1316, 1434, 1431), (1432, 1431, 1435, 1436), (1434, 1433, 1437, 1438), (1440, 1439, 1441, 1442), (1429, 1430, 1442, 1441), (1430, 1428, 1440, 1442), (1428, 1427, 1439, 1440), (1362, 1343, 1332), (1360, 1348, 1376), (1286, 1341, 1375), (1370, 1371, 1464, 1461, 1337), (1280, 1443, 1451, 1346), (1299, 1445, 1450, 1340), (1281, 1446, 1449, 1335), (1459, 1444, 1448, 1456), (1372, 1452, 1443, 1280), (1340, 1450, 1447, 1284), (1346, 1451, 1445, 1299), (1369, 1457, 1455, 1311), (1310, 1459, 1456, 1334), (1335, 1449, 1373), (1443, 1458, 1463, 1451), (1445, 1460, 1462, 1450), (1446, 1454, 1461, 1449), (1450, 1462, 1455, 1447), (1451, 1463, 1460, 1445), (1492, 1477, 1479, 1494), (1412, 1476, 1478, 1416), (1480, 1467, 1473, 1485), (1482, 1469, 1472, 1484), (1487, 1465, 1471, 1483), (1287, 1468, 1470, 1332), (1363, 1474, 1466, 1286), (1485, 1473, 1469, 1482), (1484, 1472, 1466, 1488), (1371, 1486, 1480, 1309), (1342, 1484, 1488, 1311), (1331, 1329, 1293, 1315), (1316, 1294, 1319, 1324), (1347, 1485, 1482, 1312), (1317, 1302, 1329, 1331), (1293, 1414, 1477, 1492, 1413, 1315), (1308, 1487, 1483, 1337), (1312, 1482, 1484, 1342), (1309, 1480, 1485, 1347), (1431, 1434, 1438, 1435), (1413, 1492, 1494, 1417), (1417, 1494, 1495, 1421), (1314, 1290, 1432, 1433), (1416, 1478, 1493, 1415, 1419, 1420), (1420, 1419, 1421, 1495, 1422), (1494, 1479, 1418, 1422, 1495), (1437, 1436, 1435, 1438), (1476, 1491, 1493, 1478), (1433, 1432, 1436, 1437), (1468, 1481, 1489, 1470), (1377, 1282, 1361), (1504, 1505, 1515, 1514), (1505, 1498, 1508, 1515), (1498, 1499, 1509, 1508), (1500, 1504, 1514, 1510), (1290, 1318, 1496, 1497), (1319, 1294, 1499, 1498), (1293, 1329, 1504, 1500), (1289, 1293, 1500, 1501), (1329, 1302, 1505, 1504), (1318, 1300, 1503, 1496), (1506, 1513, 1515, 1508), (1512, 1511, 1510, 1514), (1507, 1506, 1508, 1509), (1513, 1512, 1514, 1515), (1501, 1500, 1510, 1511), (1499, 1497, 1507, 1509), (1502, 1501, 1511, 1512), (1497, 1496, 1506, 1507), (1496, 1503, 1513, 1506), (1503, 1502, 1512, 1513), (1516, 1519, 1520, 1517), (1518, 1521, 1519, 1516), (1522, 1283, 1306, 1326, 1296), (1336, 1283, 1522, 1338, 1348), (1287, 1332, 1343, 1338, 1522), (1364, 1365, 1453, 1448), (1483, 1486, 1371, 1370, 1337), (1470, 1474, 1363, 1362, 1332), (1471, 1336, 1360, 1361, 1475), (1461, 1464, 1530, 1529), (1486, 1483, 1535, 1536), (1449, 1461, 1529, 1524), (1483, 1471, 1532, 1535), (1489, 1490, 1538, 1537), (1448, 1453, 1526, 1523), (1474, 1470, 1531, 1533), (1470, 1489, 1537, 1531), (1452, 1449, 1524, 1525), (1457, 1456, 1527, 1528), (1471, 1475, 1534, 1532), (1456, 1448, 1523, 1527), (1529, 1530, 1542, 1541), (1525, 1524, 1539, 1540), (1524, 1529, 1541, 1539), (1458, 1530, 1464), (1530, 1458, 1542), (1452, 1525, 1443), (1525, 1540, 1443), (1528, 1527, 1545, 1546), (1527, 1523, 1543, 1545), (1523, 1526, 1544, 1543), (1447, 1526, 1453), (1526, 1447, 1544), (1528, 1546, 1455), (1448, 1333, 1364), (1373, 1449, 1452, 1372), (1457, 1528, 1455), (1533, 1531, 1547, 1548), (1537, 1538, 1550, 1549), (1531, 1537, 1549, 1547), (1474, 1533, 1466), (1533, 1548, 1466), (1488, 1538, 1490), (1538, 1488, 1550), (1467, 1534, 1475), (1532, 1534, 1552, 1551), (1535, 1532, 1551, 1553), (1536, 1535, 1553, 1554), (1534, 1467, 1552), (1486, 1536, 1480), (1536, 1554, 1480), (1561, 1559, 1560, 1563), (1555, 1562, 1564, 1557), (1562, 1561, 1563, 1564), (1556, 1555, 1557, 1558), (1398, 1399, 1558, 1557), (1401, 1404, 1563, 1560), (1404, 1405, 1564, 1563), (1399, 1397, 1556, 1558), (1400, 1401, 1560, 1559), (1396, 1403, 1562, 1555)])
me_cube.polygons.foreach_set('use_smooth', [1, 1, 1, 1, 1, 1, 1, 1, 1, 1, 1, 1, 1, 1, 1, 1, 1, 1, 1, 1, 1, 1, 1, 1, 1, 1, 1, 1, 1, 1, 1, 1, 1, 1, 1, 1, 1, 1, 1, 1, 1, 1, 1, 1, 1, 1, 1, 1, 1, 1, 1, 1, 1, 1, 1, 1, 1, 1, 1, 1, 1, 1, 1, 1, 1, 1, 1, 1, 1, 1, 1, 1, 1, 1, 1, 1, 1, 1, 1, 1, 1, 1, 1, 1, 1, 1, 1, 1, 1, 1, 1, 1, 1, 1, 1, 1, 1, 1, 1, 1, 1, 1, 1, 1, 1, 1, 1, 1, 1, 1, 1, 1, 1, 1, 1, 1, 1, 1, 1, 1, 1, 1, 1, 1, 1, 1, 1, 1, 1, 1, 1, 1, 1, 1, 1, 1, 1, 1, 1, 1, 1, 1, 1, 1, 1, 1, 1, 1, 1, 1, 1, 1, 1, 1, 1, 1, 1, 1, 1, 1, 1, 1, 1, 1, 1, 1, 1, 1, 1, 1, 1, 1, 1, 1, 1, 1, 1, 1, 1, 1, 1, 1, 1, 1, 1, 1, 1, 1, 1, 1, 1, 1, 1, 1, 1, 1, 1, 1, 1, 1, 1, 1, 1, 1, 1, 1, 1, 1, 1, 1, 1, 1, 1, 1, 1, 1, 1, 1, 1, 1, 1, 1, 1, 1, 0, 0, 1, 1, 1, 1, 1, 1, 1, 1, 1, 1, 1, 1, 1, 1, 1, 1, 1, 1, 1, 1, 1, 1, 1, 1, 1, 1, 1, 1, 1, 1, 1, 1, 1, 1, 1, 1, 1, 1, 1, 1, 1, 1, 1, 1, 1, 1, 1, 1, 1, 1, 1, 1, 1, 1, 1, 1, 1, 1, 1, 1, 1, 1, 1, 1, 1, 1, 1, 1, 1, 1, 1, 1, 1, 1, 1, 1, 1, 1, 1, 1, 1, 1, 1, 1, 1, 1, 1, 1, 1, 1, 1, 1, 1, 1, 1, 1, 1, 1, 1, 1, 1, 1, 1, 1, 1, 1, 1, 1, 1, 1, 1, 1, 1, 1, 1, 1, 1, 1, 1, 1, 1, 1, 1, 1, 1, 1, 1, 1, 1, 1, 1, 1, 1, 1, 1, 1, 1, 1, 1, 1, 1, 1, 1, 1, 1, 1, 1, 1, 1, 1, 1, 1, 1, 1, 1, 1, 1, 1, 1, 1, 1, 1, 1, 1, 1, 1, 1, 1, 1, 1, 1, 1, 1, 1, 1, 1, 1, 1, 1, 1, 1, 1, 1, 1, 1, 1, 1, 1, 1, 1, 1, 1, 1, 1, 1, 1, 1, 1, 1, 1, 1, 1, 1, 1, 1, 1, 1, 1, 1, 1, 1, 1, 1, 1, 1, 1, 1, 1, 1, 1, 1, 1, 1, 1, 0, 0, 1, 1, 1, 1, 1, 1, 1, 1, 1, 1, 1, 1, 1, 1, 1, 1, 1, 1, 1, 1, 1, 1, 1, 1, 1, 1, 1, 1, 1, 1, 1, 1, 1, 1, 1, 1, 1, 1, 1, 1, 1, 1, 1, 1, 1, 1, 1, 1, 1, 1, 1, 1, 1, 1, 1, 1, 1, 1, 1, 1, 1, 1, 1, 1, 1, 1, 1, 1, 1, 1, 1, 1, 1, 1, 1, 1, 1, 1, 1, 1, 1, 1, 1, 1, 1, 1, 1, 1, 1, 1, 1, 1, 1, 1, 1, 1, 1, 1, 1, 1, 1, 1, 1, 1, 1, 1, 1, 1, 1, 1, 1, 1, 1, 1, 1, 1, 1, 1, 1, 1, 1, 1, 1, 1, 1, 1, 1, 1, 1, 1, 1, 1, 1, 1, 1, 1, 1, 1, 1, 1, 1, 1, 1, 1, 1, 1, 1, 1, 1, 1, 1, 1, 1, 1, 1, 1, 1, 1, 1, 1, 1, 1, 1, 1, 1, 1, 1, 1, 1, 1, 1, 1, 1, 1, 1, 1, 1, 1, 1, 1, 1, 1, 1, 1, 1, 1, 1, 1, 1, 1, 1, 1, 1, 1, 1, 1, 1, 1, 1, 1, 1, 1, 1, 1, 1, 1, 1, 1, 1, 1, 1, 1, 1, 1, 1, 1, 1, 1, 1, 1, 1, 1, 1, 1, 0, 0, 1, 1, 1, 1, 1, 1, 1, 1, 1, 1, 1, 1, 1, 1, 1, 1, 1, 1, 1, 1, 1, 1, 1, 1, 1, 1, 1, 1, 1, 1, 1, 1, 1, 1, 1, 1, 1, 1, 1, 1, 1, 1, 1, 1, 1, 1, 1, 1, 1, 1, 1, 1, 1, 1, 1, 1, 1, 1, 1, 1, 1, 1, 1, 1, 1, 1, 1, 1, 1, 1, 1, 1, 1, 1, 1, 1, 1, 1, 1, 1, 1, 1, 1, 1, 1, 1, 1, 1, 1, 1, 1, 1, 1, 1, 1, 1, 1, 1, 1, 1, 1, 1, 1, 1, 1, 1, 1, 1, 1, 1, 1, 1, 1, 1, 1, 1, 1, 1, 1, 1, 1, 1, 1, 1, 1, 1, 1, 1, 1, 1, 1, 1, 1, 1, 1, 1, 1, 1, 1, 1, 1, 1, 1, 1, 1, 1, 1, 1, 1, 1, 1, 1, 1, 1, 1, 1, 1, 1, 1, 1, 1, 1, 1, 1, 1, 1, 1, 1, 1, 1, 1, 1, 1, 1, 1, 1, 1, 1, 1, 1, 1, 1, 1, 1, 1, 1, 1, 1, 1, 1, 1, 1, 1, 1, 1, 1, 1, 1, 1, 1, 1, 1, 1, 1, 1, 1, 1, 1, 1, 1, 1, 1, 1, 1, 1, 1, 1, 1, 1, 1, 1, 1, 1, 1, 0, 0, 1, 0, 1, 0, 1, 0, 1, 0, 1, 0, 0, 1, 1, 0, 0, 0, 1, 1, 0, 0, 1, 1, 0, 1, 1, 0, 1, 1, 1, 0, 1, 1, 1, 1, 1, 1, 0, 0, 0, 0, 1, 1, 1, 1, 1, 1, 0, 0, 1, 1, 0, 0, 0, 1, 1, 1, 1, 1, 1, 1, 1, 1, 1, 0, 0, 1, 1, 1, 1, 1, 1, 1, 1, 1, 1, 1, 1, 0, 1, 1, 1, 1, 1, 1, 1, 0, 0, 0, 0, 0, 0, 0, 0, 0, 0, 1, 1, 1, 1, 1, 1, 1, 1, 1, 1, 0, 0, 0, 0, 0, 0, 0, 0, 0, 0, 0, 0, 0, 0, 0, 0, 1, 0, 0, 0, 0, 0, 0, 0, 0, 0, 0, 0, 1, 0, 0, 0, 0, 1, 1, 0, 0, 0, 0, 0, 1, 0, 0, 1, 0, 1, 0, 0, 0, 0, 0, 0, 0, 0, 0, 0, 0, 1, 0, 0, 1, 0, 1, 1, 0, 1, 0, 0, 0, 0, 0, 0, 0, 0, 0, 1, 0, 1, 0, 0, 0, 1, 1, 1, 1, 1, 0, 1, 1, 0, 1, 0, 1, 1, 1, 1, 0, 0, 0, 0, 0, 0, 1, 1, 0, 0, 0, 1, 0, 0, 0, 0, 1, 0, 1, 0, 1, 0, 0, 1, 0, 1, 0, 0, 1, 0, 1, 0, 1, 1, 0, 0, 1, 1, 1, 0, 1, 1, 1, 0, 0, 0, 1, 0, 1, 0, 1, 1, 1, 1, 1, 1, 0, 1, 1, 1, 1, 1, 1, 1, 1, 1, 1])
me_cube.polygons.foreach_set('material_index', [6, 6, 6, 6, 6, 6, 6, 6, 6, 6, 6, 6, 6, 6, 6, 6, 6, 6, 6, 6, 6, 6, 6, 6, 6, 6, 6, 6, 6, 6, 6, 6, 6, 6, 6, 6, 6, 6, 6, 6, 6, 6, 6, 6, 6, 6, 6, 6, 6, 6, 6, 6, 6, 6, 6, 6, 6, 6, 6, 6, 6, 6, 6, 6, 6, 6, 6, 6, 6, 6, 6, 6, 6, 6, 6, 6, 6, 6, 6, 6, 6, 6, 6, 6, 6, 6, 6, 6, 6, 6, 6, 6, 6, 6, 6, 6, 6, 6, 6, 6, 6, 6, 6, 6, 6, 6, 6, 6, 6, 6, 6, 6, 6, 6, 6, 6, 6, 6, 6, 6, 6, 6, 6, 6, 6, 6, 6, 6, 6, 6, 6, 6, 6, 6, 6, 6, 6, 6, 6, 6, 6, 6, 6, 6, 6, 6, 6, 6, 6, 6, 6, 6, 6, 6, 6, 6, 6, 6, 6, 6, 6, 6, 6, 6, 6, 6, 6, 6, 6, 6, 6, 6, 6, 6, 6, 6, 6, 6, 6, 6, 6, 6, 6, 6, 6, 6, 6, 6, 6, 6, 6, 6, 6, 6, 6, 6, 6, 6, 6, 6, 6, 6, 6, 6, 6, 6, 6, 6, 6, 6, 6, 6, 6, 6, 6, 6, 6, 6, 6, 6, 6, 6, 6, 6, 7, 7, 6, 6, 6, 6, 6, 6, 6, 6, 6, 6, 6, 6, 6, 6, 6, 6, 6, 6, 6, 6, 6, 6, 6, 6, 6, 6, 6, 6, 6, 6, 6, 6, 6, 6, 6, 6, 6, 6, 6, 6, 6, 6, 6, 6, 6, 6, 6, 6, 6, 6, 6, 6, 6, 6, 6, 6, 6, 6, 6, 6, 6, 6, 6, 6, 6, 6, 6, 6, 6, 6, 6, 6, 6, 6, 6, 6, 6, 6, 6, 6, 6, 6, 6, 6, 6, 6, 6, 6, 6, 6, 6, 6, 6, 6, 6, 6, 6, 6, 6, 6, 6, 6, 6, 6, 6, 6, 6, 6, 6, 6, 6, 6, 6, 6, 6, 6, 6, 6, 6, 6, 6, 6, 6, 6, 6, 6, 6, 6, 6, 6, 6, 6, 6, 6, 6, 6, 6, 6, 6, 6, 6, 6, 6, 6, 6, 6, 6, 6, 6, 6, 6, 6, 6, 6, 6, 6, 6, 6, 6, 6, 6, 6, 6, 6, 6, 6, 6, 6, 6, 6, 6, 6, 6, 6, 6, 6, 6, 6, 6, 6, 6, 6, 6, 6, 6, 6, 6, 6, 6, 6, 6, 6, 6, 6, 6, 6, 6, 6, 6, 6, 6, 6, 6, 6, 6, 6, 6, 6, 6, 6, 6, 6, 6, 6, 6, 6, 6, 6, 6, 6, 6, 6, 6, 6, 7, 7, 6, 6, 6, 6, 6, 6, 6, 6, 6, 6, 6, 6, 6, 6, 6, 6, 6, 6, 6, 6, 6, 6, 6, 6, 6, 6, 6, 6, 6, 6, 6, 6, 6, 6, 6, 6, 6, 6, 6, 6, 6, 6, 6, 6, 6, 6, 6, 6, 6, 6, 6, 6, 6, 6, 6, 6, 6, 6, 6, 6, 6, 6, 6, 6, 6, 6, 6, 6, 6, 6, 6, 6, 6, 6, 6, 6, 6, 6, 6, 6, 6, 6, 6, 6, 6, 6, 6, 6, 6, 6, 6, 6, 6, 6, 6, 6, 6, 6, 6, 6, 6, 6, 6, 6, 6, 6, 6, 6, 6, 6, 6, 6, 6, 6, 6, 6, 6, 6, 6, 6, 6, 6, 6, 6, 6, 6, 6, 6, 6, 6, 6, 6, 6, 6, 6, 6, 6, 6, 6, 6, 6, 6, 6, 6, 6, 6, 6, 6, 6, 6, 6, 6, 6, 6, 6, 6, 6, 6, 6, 6, 6, 6, 6, 6, 6, 6, 6, 6, 6, 6, 6, 6, 6, 6, 6, 6, 6, 6, 6, 6, 6, 6, 6, 6, 6, 6, 6, 6, 6, 6, 6, 6, 6, 6, 6, 6, 6, 6, 6, 6, 6, 6, 6, 6, 6, 6, 6, 6, 6, 6, 6, 6, 6, 6, 6, 6, 6, 6, 6, 6, 6, 6, 6, 6, 7, 7, 6, 6, 6, 6, 6, 6, 6, 6, 6, 6, 6, 6, 6, 6, 6, 6, 6, 6, 6, 6, 6, 6, 6, 6, 6, 6, 6, 6, 6, 6, 6, 6, 6, 6, 6, 6, 6, 6, 6, 6, 6, 6, 6, 6, 6, 6, 6, 6, 6, 6, 6, 6, 6, 6, 6, 6, 6, 6, 6, 6, 6, 6, 6, 6, 6, 6, 6, 6, 6, 6, 6, 6, 6, 6, 6, 6, 6, 6, 6, 6, 6, 6, 6, 6, 6, 6, 6, 6, 6, 6, 6, 6, 6, 6, 6, 6, 6, 6, 6, 6, 6, 6, 6, 6, 6, 6, 6, 6, 6, 6, 6, 6, 6, 6, 6, 6, 6, 6, 6, 6, 6, 6, 6, 6, 6, 6, 6, 6, 6, 6, 6, 6, 6, 6, 6, 6, 6, 6, 6, 6, 6, 6, 6, 6, 6, 6, 6, 6, 6, 6, 6, 6, 6, 6, 6, 6, 6, 6, 6, 6, 6, 6, 6, 6, 6, 6, 6, 6, 6, 6, 6, 6, 6, 6, 6, 6, 6, 6, 6, 6, 6, 6, 6, 6, 6, 6, 6, 6, 6, 6, 6, 6, 6, 6, 6, 6, 6, 6, 6, 6, 6, 6, 6, 6, 6, 6, 6, 6, 6, 6, 6, 6, 6, 6, 6, 6, 6, 6, 6, 6, 6, 6, 6, 6, 7, 7, 3, 0, 3, 5, 0, 0, 0, 0, 0, 0, 0, 0, 0, 5, 0, 0, 0, 0, 5, 5, 3, 3, 0, 0, 0, 0, 0, 0, 0, 0, 0, 0, 0, 0, 0, 0, 0, 0, 0, 0, 3, 3, 3, 3, 3, 3, 5, 5, 3, 3, 5, 5, 0, 3, 3, 3, 3, 3, 3, 3, 3, 3, 3, 0, 0, 3, 3, 3, 3, 3, 3, 3, 3, 3, 3, 3, 3, 0, 3, 3, 3, 3, 3, 3, 3, 0, 0, 4, 4, 0, 0, 0, 0, 0, 0, 1, 1, 1, 1, 0, 0, 0, 0, 0, 0, 0, 0, 0, 0, 2, 0, 0, 0, 2, 0, 0, 1, 2, 2, 2, 2, 2, 1, 2, 2, 2, 0, 0, 0, 0, 0, 2, 2, 2, 2, 2, 1, 0, 3, 3, 0, 5, 5, 0, 0, 3, 5, 5, 3, 0, 3, 5, 5, 0, 5, 5, 2, 1, 5, 5, 0, 0, 3, 5, 5, 3, 5, 0, 0, 5, 0, 0, 0, 5, 5, 2, 2, 2, 0, 1, 2, 2, 2, 1, 1, 0, 3, 1, 1, 1, 1, 0, 0, 0, 0, 0, 0, 2, 2, 2, 2, 1, 1, 1, 1, 1, 1, 0, 0, 0, 0, 0, 3, 0, 0, 0, 3, 3, 3, 3, 3, 3, 3, 3, 3, 3, 3, 3, 3, 3, 3, 3, 3, 3, 3, 3, 3, 3, 3, 3, 3, 3, 3, 3, 3, 3, 3, 3, 3, 3, 3, 3, 3, 3, 3, 3, 3, 3, 2, 2, 2, 2, 1, 1, 1, 1, 1, 1])
me_cube.materials.append(mat_body)
me_cube.materials.append(mat_black)
me_cube.materials.append(mat_window)
me_cube.materials.append(mat_bumpers)
me_cube.materials.append(mat_lights)
me_cube.materials.append(mat_bottom)
me_cube.materials.append(mat_tires)
me_cube.materials.append(mat_wheels)
me_cube.use_remesh_preserve_volume = False
me_cube.use_remesh_preserve_attributes = False
me_cube.use_mirror_vertex_groups = False
me_cube.update()

# ---- objects
ob_point = bpy.data.objects.new('Point', light_point)
ob_plane = bpy.data.objects.new('Plane', me_plane)
ob_camera = bpy.data.objects.new('Camera', cam_camera)
ob_camera_001 = bpy.data.objects.new('Camera.001', cam_camera_001)
ob_camera_002 = bpy.data.objects.new('Camera.002', cam_camera_002)
ob_camera_003 = bpy.data.objects.new('Camera.003', cam_camera_003)
ob_car = bpy.data.objects.new('Car', me_cube)

# ---- transforms, parenting, visibility, modifiers, constraints
ob_point.location = (0.0, 0.0, 2.822)
ob_point.scale = (29.8, 29.8, 29.8)
ob_point.lineart.crease_threshold = 0.0
ob_plane.location = (0.0, 0.0, 0.0)
ob_plane.scale = (4.043, 4.043, 4.043)
ob_plane.lineart.crease_threshold = 0.0
ob_camera.location = (4.034, 3.955, 1.194)
ob_camera.rotation_euler = (-4.786, 0.01821, -3.948)
ob_camera.lineart.crease_threshold = 0.0
ob_camera_001.location = (4.034, -3.991, 1.194)
ob_camera_001.rotation_euler = (-4.786, 0.01821, -5.489)
ob_camera_001.lineart.crease_threshold = 0.0
ob_camera_002.location = (-4.011, -3.991, 1.194)
ob_camera_002.rotation_euler = (-4.786, 0.01821, -7.086)
ob_camera_002.lineart.crease_threshold = 0.0
ob_camera_003.location = (-4.011, 4.004, 1.194)
ob_camera_003.rotation_euler = (-4.786, 0.01821, -2.272)
ob_camera_003.lineart.crease_threshold = 0.0
ob_car.location = (0.0, 0.0, 0.0)
ob_car.lineart.crease_threshold = 0.0

# ---- collection membership
scene.collection.objects.link(ob_point)
scene.collection.objects.link(ob_plane)
scene.collection.objects.link(ob_camera)
scene.collection.objects.link(ob_camera_001)
scene.collection.objects.link(ob_camera_002)
scene.collection.objects.link(ob_camera_003)
col_collection_1.objects.link(ob_car)

# ---- scene / render settings (as saved in the file)
scene.camera = ob_camera
scene.frame_start = 1; scene.frame_end = 250; scene.frame_set(1)
scene.render.engine = 'BLENDER_EEVEE_NEXT'
scene.render.resolution_x = 640
scene.render.resolution_y = 480
scene.render.fps = 30
scene.render.dither_intensity = 0.0
scene.render.use_overwrite = False
scene.cycles.use_denoising = False
scene.cycles.samples = 10
scene.cycles.sampling_pattern = 'TABULATED_SOBOL'
scene.cycles.light_sampling_threshold = 0.0
scene.cycles.use_adaptive_sampling = False
scene.cycles.use_light_tree = False
scene.cycles.blur_glossy = 0.0
scene.cycles.pixel_filter_type = 'GAUSSIAN'
scene.cycles.sample_clamp_indirect = 0.0
scene.view_settings.view_transform = 'Standard'
bpy.context.view_layer.update()
